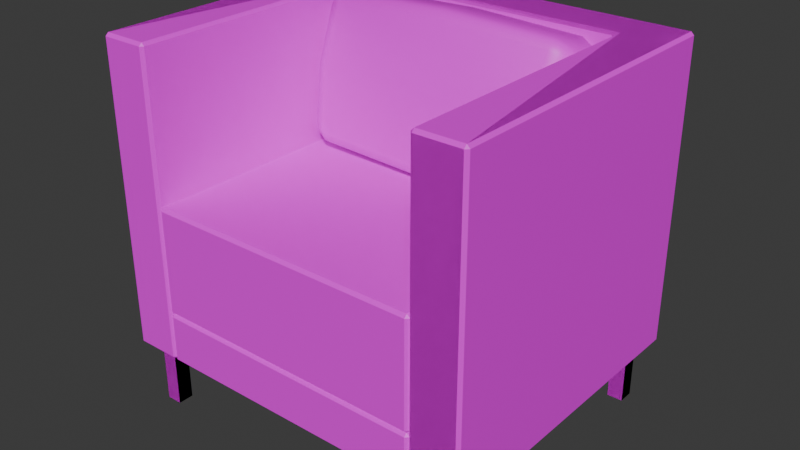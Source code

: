 # Source: Sofa.blend  (saved by Blender 4.4.32; exported with 4.5.12 LTS)
import bpy
from mathutils import Matrix  # noqa: F401  (used for matrix-valued properties, if any)

bpy.ops.wm.read_factory_settings(use_empty=True)
scene = bpy.context.scene
scene.name = 'Scene'

# ---- collections
col_collection = bpy.data.collections.new('Collection'); scene.collection.children.link(col_collection)

# ---- images (referenced by path relative to the original .blend; pixels are not part of the script)
import os
ASSET_DIR = os.environ.get("B2B_ASSET_DIR", "")  # directory of the original .blend (textures are referenced by path, not embedded)
HERE = os.path.dirname(os.path.abspath(__file__))  # packed textures are extracted next to this script under _unpacked/

def load_image(name, relpath, width, height, colorspace="sRGB"):
    """Load a texture the original file referenced (path relative to the .blend, or extracted next to this script)."""
    p = next((c for c in (os.path.join(HERE, relpath), os.path.join(ASSET_DIR, relpath)) if relpath and os.path.exists(c)), "")
    if p:
        img = bpy.data.images.load(p, check_existing=True)
        img.name = name
    else:  # same state as the original file: an image datablock whose file is absent (Cycles renders it pink)
        img = bpy.data.images.new(name, width, height)
        img.source = "FILE"
        img.filepath = "//" + (relpath or name)
    img.colorspace_settings.name = colorspace
    return img
img_pandamat_png_003 = load_image('PandaMat.png.003', 'PandaMat.png', 1024, 1024, 'sRGB')
img_pandamat_png_004 = load_image('PandaMat.png.004', 'PandaMat.png', 1024, 1024, 'sRGB')

# ---- materials (node trees are filled in below, after node groups)
mat_pandamat_003 = bpy.data.materials.new('PandaMat.003')
mat_pandamat_003.roughness = 0.5
mat_pandamat_004 = bpy.data.materials.new('PandaMat.004')
mat_pandamat_004.roughness = 0.5

# ---- material node trees
mat_pandamat_003.use_nodes = True; mat_pandamat_003.node_tree.nodes.clear()
_N = mat_pandamat_003.node_tree.nodes; _L = mat_pandamat_003.node_tree.links
n0 = _N.new('ShaderNodeBsdfPrincipled'); n0.name = 'Principled BSDF'; n0.location = (10, 300)
n0.inputs[27].default_value = (0.0, 0.0, 0.0, 1.0)
n0.inputs[28].default_value = 1.0
n1 = _N.new('ShaderNodeOutputMaterial'); n1.name = 'Material Output'; n1.location = (300, 300)
n2 = _N.new('ShaderNodeNormalMap'); n2.name = 'Normal Map'; n2.location = (-300, -300)
n2.label = 'Normal/Map'
n2.inputs[0].default_value = 0.0
n3 = _N.new('ShaderNodeTexImage'); n3.name = 'Image Texture'; n3.location = (-300, 600)
n3.image = img_pandamat_png_003
_L.new(n0.outputs[0], n1.inputs[0])
_L.new(n2.outputs[0], n0.inputs[5])
_L.new(n3.outputs[0], n0.inputs[0])
n1.is_active_output = True
mat_pandamat_004.use_nodes = True; mat_pandamat_004.node_tree.nodes.clear()
_N = mat_pandamat_004.node_tree.nodes; _L = mat_pandamat_004.node_tree.links
n0 = _N.new('ShaderNodeBsdfPrincipled'); n0.name = 'Principled BSDF'; n0.location = (10, 300)
n0.inputs[27].default_value = (0.0, 0.0, 0.0, 1.0)
n0.inputs[28].default_value = 1.0
n1 = _N.new('ShaderNodeOutputMaterial'); n1.name = 'Material Output'; n1.location = (300, 300)
n2 = _N.new('ShaderNodeNormalMap'); n2.name = 'Normal Map'; n2.location = (-300, -300)
n2.label = 'Normal/Map'
n2.inputs[0].default_value = 0.0
n3 = _N.new('ShaderNodeTexImage'); n3.name = 'Image Texture'; n3.location = (-300, 600)
n3.image = img_pandamat_png_004
_L.new(n0.outputs[0], n1.inputs[0])
_L.new(n2.outputs[0], n0.inputs[5])
_L.new(n3.outputs[0], n0.inputs[0])
n1.is_active_output = True

# ---- world
world_world = bpy.data.worlds.new('World'); scene.world = world_world
world_world.use_nodes = True; world_world.node_tree.nodes.clear()
_N = world_world.node_tree.nodes; _L = world_world.node_tree.links
n0 = _N.new('ShaderNodeOutputWorld'); n0.name = 'World Output'; n0.location = (300, 300)
n1 = _N.new('ShaderNodeBackground'); n1.name = 'Background'; n1.location = (10, 300)
n1.inputs[0].default_value = (0.05088, 0.05088, 0.05088, 1.0)
_L.new(n1.outputs[0], n0.inputs[0])
n0.is_active_output = True
world_world.color = (0.05088, 0.05088, 0.05088)
world_world.sun_shadow_jitter_overblur = 0.0

# ---- meshes
me_cube_165 = bpy.data.meshes.new('Cube.165')
me_cube_165.from_pydata([(31.78, 61.44, -16.45), (31.78, 58.22, -18.46), (31.78, 59.42, -16.79), (26.91, 57.76, -10.61), (26.91, 54.59, -12.58), (26.91, 55.76, -10.94), (30.35, 55.65, -14.31), (30.35, 58.84, -12.32), (30.35, 56.84, -12.66), (26.91, 88.52, -20.43), (26.91, 86.54, -17.27), (26.91, 88.19, -18.44), (31.78, 82.68, -24.11), (31.78, 80.67, -20.9), (31.78, 82.34, -22.09), (30.35, 84.82, -18.33), (30.35, 86.81, -21.52), (30.35, 86.47, -19.51), (31.78, 58.18, -18.64), (31.78, 60.19, -21.85), (31.78, 58.52, -20.66), (26.91, 52.34, -22.32), (26.91, 54.32, -25.48), (26.91, 52.67, -24.31), (30.35, 54.05, -21.23), (30.35, 56.04, -24.42), (30.35, 54.39, -23.24), (31.78, 79.42, -26.3), (31.78, 82.63, -24.29), (31.78, 81.44, -25.96), (26.91, 83.1, -32.14), (26.91, 86.27, -30.17), (26.91, 85.09, -31.81), (30.35, 82.02, -30.43), (30.35, 85.21, -28.44), (30.35, 84.02, -30.09), (26.91, 72.57, -12.13), (30.35, 72.17, -13.85), (31.78, 71.21, -18.02), (26.91, 68.29, -30.62), (31.78, 69.65, -24.73), (30.35, 68.69, -28.9), (-31.78, 61.44, -16.45), (-31.78, 58.22, -18.46), (-31.78, 59.42, -16.79), (-26.91, 57.76, -10.61), (-26.91, 54.59, -12.58), (-26.91, 55.76, -10.94), (-30.35, 55.65, -14.31), (-30.35, 58.84, -12.32), (-30.35, 56.84, -12.66), (-26.91, 88.52, -20.43), (-26.91, 86.54, -17.27), (-26.91, 88.19, -18.44), (-31.78, 82.68, -24.11), (-31.78, 80.67, -20.9), (-31.78, 82.34, -22.09), (-30.35, 84.82, -18.33), (-30.35, 86.81, -21.52), (-30.35, 86.47, -19.51), (-31.78, 58.18, -18.64), (-31.78, 60.19, -21.85), (-31.78, 58.52, -20.66), (-26.91, 52.34, -22.32), (-26.91, 54.32, -25.48), (-26.91, 52.67, -24.31), (-30.35, 54.05, -21.23), (-30.35, 56.04, -24.42), (-30.35, 54.39, -23.24), (-31.78, 79.42, -26.3), (-31.78, 82.63, -24.29), (-31.78, 81.44, -25.96), (-26.91, 83.1, -32.14), (-26.91, 86.27, -30.17), (-26.91, 85.09, -31.81), (-30.35, 82.02, -30.43), (-30.35, 85.21, -28.44), (-30.35, 84.02, -30.09), (0.0, 53.57, -25.31), (0.0, 51.83, -24.12), (0.0, 51.46, -22.11), (0.0, 57.01, -10.44), (0.0, 54.92, -10.75), (0.0, 53.71, -12.38), (0.0, 89.4, -20.64), (0.0, 89.03, -18.64), (0.0, 87.29, -17.44), (0.0, 83.85, -32.32), (0.0, 85.94, -32.01), (0.0, 87.15, -30.37), (-26.91, 72.57, -12.13), (-30.35, 72.17, -13.85), (-31.78, 71.21, -18.02), (0.0, 72.57, -12.13), (-26.91, 68.29, -30.62), (-31.78, 69.65, -24.73), (-30.35, 68.69, -28.9), (0.0, 68.29, -30.62)], [], [(36, 3, 7, 37), (37, 7, 0, 38), (97, 87, 30, 39), (41, 25, 22, 39), (31, 9, 16, 34), (18, 20, 19, 40, 27, 29, 28, 12, 14, 13, 38, 0, 2, 1), (34, 16, 12, 28), (40, 19, 25, 41), (4, 21, 24, 6), (6, 24, 18, 1), (34, 28, 29, 35), (35, 29, 27, 33), (18, 24, 26, 20), (20, 26, 25, 19), (31, 34, 35, 32), (32, 35, 33, 30), (24, 21, 23, 26), (26, 23, 22, 25), (7, 3, 5, 8), (8, 5, 4, 6), (0, 7, 8, 2), (2, 8, 6, 1), (10, 15, 17, 11), (11, 17, 16, 9), (15, 13, 14, 17), (17, 14, 12, 16), (78, 22, 23, 79), (79, 23, 21, 80), (80, 21, 4, 83), (32, 88, 89, 31), (30, 87, 88, 32), (11, 85, 86, 10), (9, 84, 85, 11), (5, 82, 83, 4), (3, 81, 82, 5), (31, 89, 84, 9), (36, 10, 86, 93), (3, 36, 93, 81), (15, 37, 38, 13), (10, 36, 37, 15), (27, 40, 41, 33), (33, 41, 39, 30), (78, 97, 39, 22), (90, 91, 49, 45), (91, 92, 42, 49), (97, 94, 72, 87), (96, 94, 64, 67), (73, 76, 58, 51), (60, 43, 44, 42, 92, 55, 56, 54, 70, 71, 69, 95, 61, 62), (76, 70, 54, 58), (95, 96, 67, 61), (46, 48, 66, 63), (48, 43, 60, 66), (76, 77, 71, 70), (77, 75, 69, 71), (60, 62, 68, 66), (62, 61, 67, 68), (73, 74, 77, 76), (74, 72, 75, 77), (66, 68, 65, 63), (68, 67, 64, 65), (49, 50, 47, 45), (50, 48, 46, 47), (42, 44, 50, 49), (44, 43, 48, 50), (52, 53, 59, 57), (53, 51, 58, 59), (57, 59, 56, 55), (59, 58, 54, 56), (78, 79, 65, 64), (79, 80, 63, 65), (80, 83, 46, 63), (74, 73, 89, 88), (72, 74, 88, 87), (53, 52, 86, 85), (51, 53, 85, 84), (47, 46, 83, 82), (45, 47, 82, 81), (73, 51, 84, 89), (90, 93, 86, 52), (45, 81, 93, 90), (57, 55, 92, 91), (52, 57, 91, 90), (69, 75, 96, 95), (75, 72, 94, 96), (78, 64, 94, 97)])
me_cube_165.polygons.foreach_set('use_smooth', [True] * 86)
_uv = me_cube_165.uv_layers.new(name='UVMap')
_uv.uv.foreach_set('vector', [0.2735, 0.8639, 0.2734, 0.8639, 0.2734, 0.8638, 0.2735, 0.8638, 0.2718, 0.8535, 0.2718, 0.8535, 0.2718, 0.8535, 0.2718, 0.8535, 0.2736, 0.8639, 0.2736, 0.8639, 0.2736, 0.864, 0.2736, 0.864, 0.2736, 0.864, 0.2735, 0.864, 0.2735, 0.864, 0.2736, 0.864, 0.2735, 0.8639, 0.2735, 0.8639, 0.2735, 0.8638, 0.2735, 0.8638, 0.2718, 0.8535, 0.2718, 0.8535, 0.2718, 0.8535, 0.2718, 0.8535, 0.2718, 0.8535, 0.2718, 0.8536, 0.2718, 0.8536, 0.2718, 0.8536, 0.2718, 0.8536, 0.2718, 0.8536, 0.2718, 0.8535, 0.2718, 0.8535, 0.2718, 0.8535, 0.2718, 0.8535, 0.2718, 0.8536, 0.2718, 0.8536, 0.2718, 0.8536, 0.2718, 0.8536, 0.2718, 0.8535, 0.2718, 0.8535, 0.2718, 0.8535, 0.2718, 0.8535, 0.2616, 0.864, 0.2616, 0.864, 0.2616, 0.8641, 0.2616, 0.8641, 0.2718, 0.8535, 0.2718, 0.8535, 0.2718, 0.8535, 0.2718, 0.8535, 0.2718, 0.8536, 0.2718, 0.8536, 0.2718, 0.8536, 0.2718, 0.8536, 0.2718, 0.8536, 0.2718, 0.8536, 0.2718, 0.8535, 0.2718, 0.8536, 0.2718, 0.8535, 0.2718, 0.8535, 0.2718, 0.8535, 0.2718, 0.8535, 0.2718, 0.8535, 0.2718, 0.8535, 0.2718, 0.8535, 0.2718, 0.8535, 0.2718, 0.8536, 0.2718, 0.8536, 0.2718, 0.8536, 0.2718, 0.8536, 0.2736, 0.864, 0.2736, 0.864, 0.2736, 0.864, 0.2736, 0.864, 0.2616, 0.8641, 0.2616, 0.864, 0.2616, 0.864, 0.2616, 0.8641, 0.2735, 0.864, 0.2735, 0.864, 0.2735, 0.864, 0.2735, 0.864, 0.2734, 0.8638, 0.2734, 0.8639, 0.2734, 0.8639, 0.2734, 0.8638, 0.2616, 0.8641, 0.2616, 0.864, 0.2616, 0.864, 0.2616, 0.8641, 0.2718, 0.8535, 0.2718, 0.8535, 0.2718, 0.8535, 0.2718, 0.8535, 0.2718, 0.8535, 0.2718, 0.8535, 0.2718, 0.8535, 0.2718, 0.8535, 0.2735, 0.8639, 0.2735, 0.8638, 0.2735, 0.8638, 0.2735, 0.8639, 0.2735, 0.8639, 0.2735, 0.8638, 0.2735, 0.8638, 0.2735, 0.8639, 0.2718, 0.8536, 0.2718, 0.8536, 0.2718, 0.8536, 0.2718, 0.8536, 0.2718, 0.8536, 0.2718, 0.8536, 0.2718, 0.8536, 0.2718, 0.8536, 0.2735, 0.8639, 0.2735, 0.864, 0.2735, 0.864, 0.2735, 0.8639, 0.2616, 0.864, 0.2616, 0.864, 0.2616, 0.864, 0.2616, 0.864, 0.2616, 0.864, 0.2616, 0.864, 0.2616, 0.864, 0.2616, 0.864, 0.2736, 0.864, 0.2736, 0.8639, 0.2736, 0.8639, 0.2736, 0.864, 0.2736, 0.864, 0.2736, 0.8639, 0.2736, 0.8639, 0.2736, 0.864, 0.2735, 0.8639, 0.2735, 0.8639, 0.2735, 0.8639, 0.2735, 0.8639, 0.2735, 0.8639, 0.2735, 0.8639, 0.2735, 0.8639, 0.2735, 0.8639, 0.2616, 0.864, 0.2616, 0.864, 0.2616, 0.864, 0.2616, 0.864, 0.2734, 0.8639, 0.2734, 0.8639, 0.2734, 0.8639, 0.2734, 0.8639, 0.2735, 0.8639, 0.2735, 0.8639, 0.2735, 0.8639, 0.2735, 0.8639, 0.2735, 0.8639, 0.2735, 0.8639, 0.2735, 0.8639, 0.2735, 0.8639, 0.2734, 0.8639, 0.2735, 0.8639, 0.2735, 0.8639, 0.2734, 0.8639, 0.2718, 0.8536, 0.2718, 0.8535, 0.2718, 0.8535, 0.2718, 0.8536, 0.2735, 0.8639, 0.2735, 0.8639, 0.2735, 0.8638, 0.2735, 0.8638, 0.2718, 0.8535, 0.2718, 0.8535, 0.2718, 0.8535, 0.2718, 0.8536, 0.2736, 0.864, 0.2736, 0.864, 0.2736, 0.864, 0.2736, 0.864, 0.2735, 0.8639, 0.2736, 0.8639, 0.2736, 0.864, 0.2735, 0.864, 0.2735, 0.864, 0.2735, 0.864, 0.2734, 0.864, 0.2734, 0.864, 0.2718, 0.8535, 0.2719, 0.8535, 0.2719, 0.8536, 0.2718, 0.8536, 0.2736, 0.8639, 0.2736, 0.8639, 0.2736, 0.8639, 0.2736, 0.8639, 0.2736, 0.8638, 0.2736, 0.8639, 0.2735, 0.8639, 0.2735, 0.8638, 0.2735, 0.864, 0.2735, 0.864, 0.2735, 0.864, 0.2735, 0.864, 0.2719, 0.8536, 0.2719, 0.8536, 0.2719, 0.8536, 0.2719, 0.8536, 0.2719, 0.8535, 0.2719, 0.8535, 0.2719, 0.8535, 0.2719, 0.8535, 0.2719, 0.8535, 0.2719, 0.8535, 0.2719, 0.8535, 0.2719, 0.8535, 0.2719, 0.8536, 0.2719, 0.8536, 0.2719, 0.8535, 0.2719, 0.8535, 0.2719, 0.8535, 0.2719, 0.8535, 0.2719, 0.8535, 0.2719, 0.8535, 0.2719, 0.8536, 0.2719, 0.8536, 0.2616, 0.8639, 0.2616, 0.8639, 0.2616, 0.8639, 0.2616, 0.8639, 0.2719, 0.8536, 0.2719, 0.8536, 0.2719, 0.8536, 0.2719, 0.8536, 0.2719, 0.8535, 0.2719, 0.8535, 0.2719, 0.8535, 0.2719, 0.8535, 0.2719, 0.8535, 0.2719, 0.8535, 0.2719, 0.8535, 0.2719, 0.8535, 0.2719, 0.8536, 0.2719, 0.8536, 0.2719, 0.8536, 0.2719, 0.8536, 0.2719, 0.8536, 0.2719, 0.8536, 0.2719, 0.8536, 0.2719, 0.8536, 0.2719, 0.8535, 0.2719, 0.8535, 0.2719, 0.8535, 0.2719, 0.8535, 0.2736, 0.8639, 0.2736, 0.8639, 0.2736, 0.8638, 0.2736, 0.8638, 0.2616, 0.8639, 0.2616, 0.8639, 0.2616, 0.8639, 0.2616, 0.8639, 0.2735, 0.8638, 0.2735, 0.8638, 0.2735, 0.8639, 0.2735, 0.8639, 0.2734, 0.864, 0.2734, 0.864, 0.2734, 0.864, 0.2734, 0.864, 0.2616, 0.8639, 0.2616, 0.8639, 0.2616, 0.8639, 0.2616, 0.8639, 0.2719, 0.8536, 0.2719, 0.8536, 0.2718, 0.8536, 0.2718, 0.8536, 0.2719, 0.8536, 0.2719, 0.8536, 0.2719, 0.8536, 0.2718, 0.8536, 0.2735, 0.864, 0.2735, 0.864, 0.2735, 0.864, 0.2735, 0.864, 0.2735, 0.864, 0.2735, 0.864, 0.2735, 0.864, 0.2735, 0.864, 0.2718, 0.8535, 0.2718, 0.8535, 0.2719, 0.8535, 0.2719, 0.8535, 0.2718, 0.8535, 0.2719, 0.8535, 0.2719, 0.8535, 0.2719, 0.8535, 0.2735, 0.8639, 0.2735, 0.8639, 0.2735, 0.8639, 0.2735, 0.8639, 0.2616, 0.864, 0.2616, 0.864, 0.2616, 0.8639, 0.2616, 0.8639, 0.2616, 0.864, 0.2616, 0.864, 0.2616, 0.8639, 0.2616, 0.8639, 0.2736, 0.8639, 0.2736, 0.8639, 0.2736, 0.8639, 0.2736, 0.8639, 0.2736, 0.8639, 0.2736, 0.8639, 0.2736, 0.8639, 0.2736, 0.8639, 0.2735, 0.864, 0.2735, 0.864, 0.2735, 0.8639, 0.2735, 0.8639, 0.2735, 0.864, 0.2735, 0.864, 0.2735, 0.8639, 0.2735, 0.8639, 0.2616, 0.8639, 0.2616, 0.8639, 0.2616, 0.864, 0.2616, 0.864, 0.2734, 0.864, 0.2734, 0.864, 0.2734, 0.8639, 0.2734, 0.8639, 0.2735, 0.864, 0.2735, 0.864, 0.2735, 0.8639, 0.2735, 0.8639, 0.2735, 0.864, 0.2735, 0.8639, 0.2735, 0.8639, 0.2735, 0.864, 0.2734, 0.864, 0.2734, 0.8639, 0.2735, 0.8639, 0.2735, 0.864, 0.2718, 0.8535, 0.2719, 0.8535, 0.2719, 0.8535, 0.2718, 0.8535, 0.2735, 0.864, 0.2735, 0.864, 0.2735, 0.864, 0.2735, 0.864, 0.2719, 0.8535, 0.2719, 0.8535, 0.2719, 0.8535, 0.2719, 0.8535, 0.2736, 0.8638, 0.2736, 0.8639, 0.2736, 0.8639, 0.2736, 0.8638, 0.2735, 0.8639, 0.2735, 0.8639, 0.2736, 0.8639, 0.2736, 0.8639])
me_cube_165.materials.append(mat_pandamat_003)
me_cube_165.update()
me_cube_165.normals_split_custom_set([tuple(v) for v in zip(*[iter([0.2226, 0.2197, 0.9498, 0.2377, -0.0348, 0.9707, 0.7452, -0.01236, 0.6667, 0.7331, 0.1533, 0.6626, 0.7331, 0.1533, 0.6626, 0.7452, -0.01236, 0.6667, 0.9839, 0.006717, 0.1788, 0.9843, 0.0398, 0.172, -6.16e-09, -0.2254, -0.9743, -2.304e-08, 0.02775, -0.9996, 0.2377, 0.0348, -0.9707, 0.2226, -0.2197, -0.9498, 0.7331, -0.1533, -0.6626, 0.7452, -0.3039, -0.5936, 0.2377, -0.4575, -0.8568, 0.2226, -0.2197, -0.9498, 0.2392, 0.8777, -0.4152, 0.2392, 0.9709, -0.01243, 0.7239, 0.6891, -0.03239, 0.7239, 0.6333, -0.2735, 0.9799, -0.1982, 0.02289, 0.9844, -0.1494, -0.09324, 0.9839, -0.07247, -0.1636, 0.9843, -0.0398, -0.172, 0.9839, -0.006717, -0.1788, 0.9844, 0.09324, -0.1494, 0.9799, 0.1881, -0.06648, 0.9799, 0.1982, -0.02289, 0.9844, 0.1494, 0.09324, 0.9839, 0.07247, 0.1636, 0.9843, 0.0398, 0.172, 0.9839, 0.006717, 0.1788, 0.9844, -0.09324, 0.1494, 0.9799, -0.1882, 0.06648, 0.7239, 0.6333, -0.2735, 0.7239, 0.6891, -0.03239, 0.9799, 0.1982, -0.02289, 0.9799, 0.1881, -0.06648, 0.9843, -0.0398, -0.172, 0.9839, -0.07247, -0.1636, 0.7452, -0.3039, -0.5936, 0.7331, -0.1533, -0.6626, 0.2392, -0.8777, 0.4152, 0.2392, -0.9709, 0.01243, 0.7239, -0.6891, 0.03239, 0.7239, -0.6333, 0.2735, 0.7239, -0.6333, 0.2735, 0.7239, -0.6891, 0.03239, 0.9799, -0.1982, 0.02289, 0.9799, -0.1882, 0.06648, 0.7239, 0.6333, -0.2735, 0.9799, 0.1881, -0.06648, 0.9844, 0.09324, -0.1494, 0.7465, 0.3524, -0.5644, 0.7465, 0.3524, -0.5644, 0.9844, 0.09324, -0.1494, 0.9839, -0.006717, -0.1788, 0.7452, 0.01236, -0.6667, 0.9799, -0.1982, 0.02289, 0.7239, -0.6891, 0.03239, 0.7465, -0.5644, -0.3524, 0.9844, -0.1494, -0.09324, 0.9844, -0.1494, -0.09324, 0.7465, -0.5644, -0.3524, 0.7452, -0.3039, -0.5936, 0.9839, -0.07247, -0.1636, 0.2392, 0.8777, -0.4152, 0.7239, 0.6333, -0.2735, 0.7465, 0.3524, -0.5644, 0.2585, 0.5047, -0.8236, 0.2585, 0.5047, -0.8236, 0.7465, 0.3524, -0.5644, 0.7452, 0.01236, -0.6667, 0.2377, 0.0348, -0.9707, 0.7239, -0.6891, 0.03239, 0.2392, -0.9709, 0.01243, 0.2585, -0.8152, -0.5183, 0.7465, -0.5644, -0.3524, 0.7465, -0.5644, -0.3524, 0.2585, -0.8152, -0.5183, 0.2377, -0.4575, -0.8568, 0.7452, -0.3039, -0.5936, 0.7452, -0.01236, 0.6667, 0.2377, -0.0348, 0.9707, 0.2585, -0.5047, 0.8236, 0.7465, -0.3524, 0.5644, 0.7465, -0.3524, 0.5644, 0.2585, -0.5047, 0.8236, 0.2392, -0.8777, 0.4152, 0.7239, -0.6333, 0.2735, 0.9839, 0.006717, 0.1788, 0.7452, -0.01236, 0.6667, 0.7465, -0.3524, 0.5644, 0.9844, -0.09324, 0.1494, 0.9844, -0.09324, 0.1494, 0.7465, -0.3524, 0.5644, 0.7239, -0.6333, 0.2735, 0.9799, -0.1882, 0.06648, 0.2377, 0.4575, 0.8568, 0.7452, 0.3039, 0.5936, 0.7465, 0.5644, 0.3524, 0.2585, 0.8152, 0.5183, 0.2585, 0.8152, 0.5183, 0.7465, 0.5644, 0.3524, 0.7239, 0.6891, -0.03239, 0.2392, 0.9709, -0.01243, 0.7452, 0.3039, 0.5936, 0.9839, 0.07247, 0.1636, 0.9844, 0.1494, 0.09324, 0.7465, 0.5644, 0.3524, 0.7465, 0.5644, 0.3524, 0.9844, 0.1494, 0.09324, 0.9799, 0.1982, -0.02289, 0.7239, 0.6891, -0.03239, -2.842e-09, -0.4639, -0.8859, 0.2377, -0.4575, -0.8568, 0.2585, -0.8152, -0.5183, -2.194e-08, -0.8464, -0.5325, -2.194e-08, -0.8464, -0.5325, 0.2585, -0.8152, -0.5183, 0.2392, -0.9709, 0.01243, -3.344e-08, -0.9996, 0.02726, -3.344e-08, -0.9996, 0.02726, 0.2392, -0.9709, 0.01243, 0.2392, -0.8777, 0.4152, -3.344e-08, -0.9101, 0.4145, 0.2585, 0.5047, -0.8236, -5.034e-08, 0.5266, -0.8501, -4.256e-08, 0.9101, -0.4145, 0.2392, 0.8777, -0.4152, 0.2377, 0.0348, -0.9707, -2.304e-08, 0.02775, -0.9996, -5.034e-08, 0.5266, -0.8501, 0.2585, 0.5047, -0.8236, 0.2585, 0.8152, 0.5183, -1.452e-08, 0.8464, 0.5325, -7.48e-11, 0.4639, 0.8859, 0.2377, 0.4575, 0.8568, 0.2392, 0.9709, -0.01243, -2.979e-08, 0.9996, -0.02726, -1.452e-08, 0.8464, 0.5325, 0.2585, 0.8152, 0.5183, 0.2585, -0.5047, 0.8236, -3.098e-08, -0.5266, 0.8501, -3.344e-08, -0.9101, 0.4145, 0.2392, -0.8777, 0.4152, 0.2377, -0.0348, 0.9707, -1.167e-08, -0.02775, 0.9996, -3.098e-08, -0.5266, 0.8501, 0.2585, -0.5047, 0.8236, 0.2392, 0.8777, -0.4152, -4.256e-08, 0.9101, -0.4145, -2.979e-08, 0.9996, -0.02726, 0.2392, 0.9709, -0.01243, 0.2226, 0.2197, 0.9498, 0.2377, 0.4575, 0.8568, -7.48e-11, 0.4639, 0.8859, -3.211e-09, 0.2254, 0.9743, 0.2377, -0.0348, 0.9707, 0.2226, 0.2197, 0.9498, -3.211e-09, 0.2254, 0.9743, -1.167e-08, -0.02775, 0.9996, 0.7452, 0.3039, 0.5936, 0.7331, 0.1533, 0.6626, 0.9843, 0.0398, 0.172, 0.9839, 0.07247, 0.1636, 0.2377, 0.4575, 0.8568, 0.2226, 0.2197, 0.9498, 0.7331, 0.1533, 0.6626, 0.7452, 0.3039, 0.5936, 0.9839, -0.006717, -0.1788, 0.9843, -0.0398, -0.172, 0.7331, -0.1533, -0.6626, 0.7452, 0.01236, -0.6667, 0.7452, 0.01236, -0.6667, 0.7331, -0.1533, -0.6626, 0.2226, -0.2197, -0.9498, 0.2377, 0.0348, -0.9707, -2.842e-09, -0.4639, -0.8859, -6.16e-09, -0.2254, -0.9743, 0.2226, -0.2197, -0.9498, 0.2377, -0.4575, -0.8568, -0.2226, 0.2197, 0.9498, -0.7331, 0.1533, 0.6626, -0.7452, -0.01236, 0.6667, -0.2377, -0.0348, 0.9707, -0.7331, 0.1533, 0.6626, -0.9843, 0.0398, 0.172, -0.9839, 0.006717, 0.1788, -0.7452, -0.01236, 0.6667, -6.16e-09, -0.2254, -0.9743, -0.2226, -0.2197, -0.9498, -0.2377, 0.0348, -0.9707, -2.304e-08, 0.02775, -0.9996, -0.7331, -0.1533, -0.6626, -0.2226, -0.2197, -0.9498, -0.2377, -0.4575, -0.8568, -0.7452, -0.3039, -0.5936, -0.2392, 0.8777, -0.4152, -0.7239, 0.6333, -0.2735, -0.7239, 0.6891, -0.03239, -0.2392, 0.9709, -0.01243, -0.9799, -0.1982, 0.02289, -0.9799, -0.1882, 0.06648, -0.9844, -0.09324, 0.1494, -0.9839, 0.006717, 0.1788, -0.9843, 0.0398, 0.172, -0.9839, 0.07247, 0.1636, -0.9844, 0.1494, 0.09324, -0.9799, 0.1982, -0.02289, -0.9799, 0.1882, -0.06648, -0.9844, 0.09324, -0.1494, -0.9839, -0.006717, -0.1788, -0.9843, -0.0398, -0.172, -0.9839, -0.07247, -0.1636, -0.9844, -0.1494, -0.09324, -0.7239, 0.6333, -0.2735, -0.9799, 0.1882, -0.06648, -0.9799, 0.1982, -0.02289, -0.7239, 0.6891, -0.03239, -0.9843, -0.0398, -0.172, -0.7331, -0.1533, -0.6626, -0.7452, -0.3039, -0.5936, -0.9839, -0.07247, -0.1636, -0.2392, -0.8777, 0.4152, -0.7239, -0.6333, 0.2735, -0.7239, -0.6891, 0.03239, -0.2392, -0.9709, 0.01243, -0.7239, -0.6333, 0.2735, -0.9799, -0.1882, 0.06648, -0.9799, -0.1982, 0.02289, -0.7239, -0.6891, 0.03239, -0.7239, 0.6333, -0.2735, -0.7465, 0.3524, -0.5644, -0.9844, 0.09324, -0.1494, -0.9799, 0.1882, -0.06648, -0.7465, 0.3524, -0.5644, -0.7452, 0.01236, -0.6667, -0.9839, -0.006717, -0.1788, -0.9844, 0.09324, -0.1494, -0.9799, -0.1982, 0.02289, -0.9844, -0.1494, -0.09324, -0.7465, -0.5644, -0.3524, -0.7239, -0.6891, 0.03239, -0.9844, -0.1494, -0.09324, -0.9839, -0.07247, -0.1636, -0.7452, -0.3039, -0.5936, -0.7465, -0.5644, -0.3524, -0.2392, 0.8777, -0.4152, -0.2585, 0.5047, -0.8236, -0.7465, 0.3524, -0.5644, -0.7239, 0.6333, -0.2735, -0.2585, 0.5047, -0.8236, -0.2377, 0.0348, -0.9707, -0.7452, 0.01236, -0.6667, -0.7465, 0.3524, -0.5644, -0.7239, -0.6891, 0.03239, -0.7465, -0.5644, -0.3524, -0.2585, -0.8152, -0.5183, -0.2392, -0.9709, 0.01243, -0.7465, -0.5644, -0.3524, -0.7452, -0.3039, -0.5936, -0.2377, -0.4575, -0.8568, -0.2585, -0.8152, -0.5183, -0.7452, -0.01236, 0.6667, -0.7465, -0.3524, 0.5644, -0.2585, -0.5047, 0.8236, -0.2377, -0.0348, 0.9707, -0.7465, -0.3524, 0.5644, -0.7239, -0.6333, 0.2735, -0.2392, -0.8777, 0.4152, -0.2585, -0.5047, 0.8236, -0.9839, 0.006717, 0.1788, -0.9844, -0.09324, 0.1494, -0.7465, -0.3524, 0.5644, -0.7452, -0.01236, 0.6667, -0.9844, -0.09324, 0.1494, -0.9799, -0.1882, 0.06648, -0.7239, -0.6333, 0.2735, -0.7465, -0.3524, 0.5644, -0.2377, 0.4575, 0.8568, -0.2585, 0.8152, 0.5183, -0.7465, 0.5644, 0.3524, -0.7452, 0.3039, 0.5936, -0.2585, 0.8152, 0.5183, -0.2392, 0.9709, -0.01243, -0.7239, 0.6891, -0.03239, -0.7465, 0.5644, 0.3524, -0.7452, 0.3039, 0.5936, -0.7465, 0.5644, 0.3524, -0.9844, 0.1494, 0.09324, -0.9839, 0.07247, 0.1636, -0.7465, 0.5644, 0.3524, -0.7239, 0.6891, -0.03239, -0.9799, 0.1982, -0.02289, -0.9844, 0.1494, 0.09324, -2.842e-09, -0.4639, -0.8859, -2.194e-08, -0.8464, -0.5325, -0.2585, -0.8152, -0.5183, -0.2377, -0.4575, -0.8568, -2.194e-08, -0.8464, -0.5325, -3.344e-08, -0.9996, 0.02726, -0.2392, -0.9709, 0.01243, -0.2585, -0.8152, -0.5183, -3.344e-08, -0.9996, 0.02726, -3.344e-08, -0.9101, 0.4145, -0.2392, -0.8777, 0.4152, -0.2392, -0.9709, 0.01243, -0.2585, 0.5047, -0.8236, -0.2392, 0.8777, -0.4152, -4.256e-08, 0.9101, -0.4145, -5.034e-08, 0.5266, -0.8501, -0.2377, 0.0348, -0.9707, -0.2585, 0.5047, -0.8236, -5.034e-08, 0.5266, -0.8501, -2.304e-08, 0.02775, -0.9996, -0.2585, 0.8152, 0.5183, -0.2377, 0.4575, 0.8568, -7.48e-11, 0.4639, 0.8859, -1.452e-08, 0.8464, 0.5325, -0.2392, 0.9709, -0.01243, -0.2585, 0.8152, 0.5183, -1.452e-08, 0.8464, 0.5325, -2.979e-08, 0.9996, -0.02726, -0.2585, -0.5047, 0.8236, -0.2392, -0.8777, 0.4152, -3.344e-08, -0.9101, 0.4145, -3.098e-08, -0.5266, 0.8501, -0.2377, -0.0348, 0.9707, -0.2585, -0.5047, 0.8236, -3.098e-08, -0.5266, 0.8501, -1.167e-08, -0.02775, 0.9996, -0.2392, 0.8777, -0.4152, -0.2392, 0.9709, -0.01243, -2.979e-08, 0.9996, -0.02726, -4.256e-08, 0.9101, -0.4145, -0.2226, 0.2197, 0.9498, -3.211e-09, 0.2254, 0.9743, -7.48e-11, 0.4639, 0.8859, -0.2377, 0.4575, 0.8568, -0.2377, -0.0348, 0.9707, -1.167e-08, -0.02775, 0.9996, -3.211e-09, 0.2254, 0.9743, -0.2226, 0.2197, 0.9498, -0.7452, 0.3039, 0.5936, -0.9839, 0.07247, 0.1636, -0.9843, 0.0398, 0.172, -0.7331, 0.1533, 0.6626, -0.2377, 0.4575, 0.8568, -0.7452, 0.3039, 0.5936, -0.7331, 0.1533, 0.6626, -0.2226, 0.2197, 0.9498, -0.9839, -0.006717, -0.1788, -0.7452, 0.01236, -0.6667, -0.7331, -0.1533, -0.6626, -0.9843, -0.0398, -0.172, -0.7452, 0.01236, -0.6667, -0.2377, 0.0348, -0.9707, -0.2226, -0.2197, -0.9498, -0.7331, -0.1533, -0.6626, -2.842e-09, -0.4639, -0.8859, -0.2377, -0.4575, -0.8568, -0.2226, -0.2197, -0.9498, -6.16e-09, -0.2254, -0.9743])] * 3)])
me_cube_001 = bpy.data.meshes.new('Cube.001')
me_cube_001.from_pydata([(37.16, 0.07745, 29.37), (37.16, 15.08, 29.37), (37.16, 0.07745, 25.62), (37.16, 15.08, 25.62), (40.91, 0.07745, 29.37), (40.91, 15.08, 29.37), (40.91, 0.07745, 25.62), (40.91, 15.08, 25.62), (-37.16, 0.07745, 29.37), (-37.16, 15.08, 29.37), (-37.16, 0.07745, 25.62), (-37.16, 15.08, 25.62), (-40.91, 0.07745, 29.37), (-40.91, 15.08, 29.37), (-40.91, 0.07745, 25.62), (-40.91, 15.08, 25.62), (37.16, 0.07745, -40.52), (37.16, 15.08, -40.52), (37.16, 0.07745, -36.77), (37.16, 15.08, -36.77), (40.91, 0.07745, -40.52), (40.91, 15.08, -40.52), (40.91, 0.07745, -36.77), (40.91, 15.08, -36.77), (-37.16, 0.07745, -40.52), (-37.16, 15.08, -40.52), (-37.16, 0.07745, -36.77), (-37.16, 15.08, -36.77), (-40.91, 0.07745, -40.52), (-40.91, 15.08, -40.52), (-40.91, 0.07745, -36.77), (-40.91, 15.08, -36.77)], [], [(0, 1, 3, 2), (2, 3, 7, 6), (6, 7, 5, 4), (4, 5, 1, 0), (2, 6, 4, 0), (8, 10, 11, 9), (10, 14, 15, 11), (14, 12, 13, 15), (12, 8, 9, 13), (10, 8, 12, 14), (16, 18, 19, 17), (18, 22, 23, 19), (22, 20, 21, 23), (20, 16, 17, 21), (18, 16, 20, 22), (24, 25, 27, 26), (26, 27, 31, 30), (30, 31, 29, 28), (28, 29, 25, 24), (26, 30, 28, 24)])
me_cube_001.polygons.foreach_set('use_smooth', [True] * 20)
_k = set([(0, 1), (0, 2), (0, 4), (2, 3), (2, 6), (4, 5), (4, 6), (6, 7), (8, 9), (8, 10), (8, 12), (10, 11), (10, 14), (12, 13), (12, 14), (14, 15), (16, 17), (16, 18), (16, 20), (18, 19), (18, 22), (20, 21), (20, 22), (22, 23), (24, 25), (24, 26), (24, 28), (26, 27), (26, 30), (28, 29), (28, 30), (30, 31)])
me_cube_001.attributes.new('sharp_edge', 'BOOLEAN', 'EDGE').data.foreach_set('value', [ (min(e.vertices), max(e.vertices)) in _k for e in me_cube_001.edges])
_uv = me_cube_001.uv_layers.new(name='UVMap')
_uv.uv.foreach_set('vector', [0.3931, 0.8608, 0.3931, 0.8608, 0.3931, 0.8608, 0.3931, 0.8608, 0.3982, 0.853, 0.3982, 0.853, 0.3981, 0.853, 0.3981, 0.853, 0.3977, 0.8583, 0.3977, 0.8584, 0.3977, 0.8584, 0.3977, 0.8583, 0.3981, 0.853, 0.3981, 0.853, 0.3982, 0.853, 0.3982, 0.853, 0.3981, 0.8583, 0.3981, 0.8583, 0.3981, 0.8583, 0.3981, 0.8583, 0.3931, 0.8611, 0.3931, 0.8611, 0.3931, 0.8611, 0.3931, 0.8611, 0.3982, 0.853, 0.3982, 0.853, 0.3982, 0.853, 0.3982, 0.853, 0.3931, 0.8611, 0.3931, 0.8611, 0.3931, 0.8611, 0.3931, 0.8611, 0.3981, 0.853, 0.3981, 0.853, 0.3981, 0.853, 0.3981, 0.853, 0.3982, 0.8584, 0.3981, 0.8584, 0.3981, 0.8583, 0.3982, 0.8583, 0.3931, 0.8607, 0.3931, 0.8607, 0.3931, 0.8608, 0.3931, 0.8608, 0.3982, 0.853, 0.3982, 0.853, 0.3982, 0.853, 0.3982, 0.853, 0.3931, 0.861, 0.3931, 0.861, 0.3931, 0.8611, 0.3931, 0.8611, 0.3981, 0.853, 0.3981, 0.853, 0.3981, 0.853, 0.3981, 0.853, 0.3981, 0.8583, 0.3981, 0.8583, 0.3981, 0.8584, 0.3981, 0.8584, 0.3931, 0.8609, 0.3931, 0.8609, 0.3931, 0.8609, 0.3931, 0.8609, 0.3981, 0.853, 0.3981, 0.853, 0.3981, 0.853, 0.3981, 0.853, 0.3977, 0.8583, 0.3977, 0.8584, 0.3977, 0.8584, 0.3977, 0.8583, 0.3981, 0.853, 0.3981, 0.853, 0.3981, 0.853, 0.3981, 0.853, 0.3981, 0.8584, 0.3981, 0.8583, 0.3981, 0.8583, 0.3981, 0.8584])
me_cube_001.materials.append(mat_pandamat_003)
me_cube_001.update()
me_cube_001.normals_split_custom_set([tuple(v) for v in zip(*[iter([-1.0, 0.0, 0.0, -1.0, 0.0, 0.0, -1.0, 0.0, 0.0, -1.0, 0.0, 0.0, 0.0, 0.0, -1.0, 0.0, 0.0, -1.0, 0.0, 0.0, -1.0, 0.0, 0.0, -1.0, 1.0, 0.0, 0.0, 1.0, 0.0, 0.0, 1.0, 0.0, 0.0, 1.0, 0.0, 0.0, 0.0, 0.0, 1.0, 0.0, 0.0, 1.0, 0.0, 0.0, 1.0, 0.0, 0.0, 1.0, 0.0, -1.0, 0.0, 0.0, -1.0, 0.0, 0.0, -1.0, 0.0, 0.0, -1.0, 0.0, 1.0, 0.0, 0.0, 1.0, 0.0, 0.0, 1.0, 0.0, 0.0, 1.0, 0.0, 0.0, 0.0, 0.0, -1.0, 0.0, 0.0, -1.0, 0.0, 0.0, -1.0, 0.0, 0.0, -1.0, -1.0, 0.0, 0.0, -1.0, 0.0, 0.0, -1.0, 0.0, 0.0, -1.0, 0.0, 0.0, 0.0, 0.0, 1.0, 0.0, 0.0, 1.0, 0.0, 0.0, 1.0, 0.0, 0.0, 1.0, 0.0, -1.0, 0.0, 0.0, -1.0, 0.0, 0.0, -1.0, 0.0, 0.0, -1.0, 0.0, -1.0, 0.0, 0.0, -1.0, 0.0, 0.0, -1.0, 0.0, 0.0, -1.0, 0.0, 0.0, 0.0, 0.0, 1.0, 0.0, 0.0, 1.0, 0.0, 0.0, 1.0, 0.0, 0.0, 1.0, 1.0, 0.0, 0.0, 1.0, 0.0, 0.0, 1.0, 0.0, 0.0, 1.0, 0.0, 0.0, 0.0, 0.0, -1.0, 0.0, 0.0, -1.0, 0.0, 0.0, -1.0, 0.0, 0.0, -1.0, 0.0, -1.0, 0.0, 0.0, -1.0, 0.0, 0.0, -1.0, 0.0, 0.0, -1.0, 0.0, 1.0, 0.0, 0.0, 1.0, 0.0, 0.0, 1.0, 0.0, 0.0, 1.0, 0.0, 0.0, 0.0, 0.0, 1.0, 0.0, 0.0, 1.0, 0.0, 0.0, 1.0, 0.0, 0.0, 1.0, -1.0, 0.0, 0.0, -1.0, 0.0, 0.0, -1.0, 0.0, 0.0, -1.0, 0.0, 0.0, 0.0, 0.0, -1.0, 0.0, 0.0, -1.0, 0.0, 0.0, -1.0, 0.0, 0.0, -1.0, 0.0, -1.0, 0.0, 0.0, -1.0, 0.0, 0.0, -1.0, 0.0, 0.0, -1.0, 0.0])] * 3)])
me_cube_003 = bpy.data.meshes.new('Cube.003')
me_cube_003.from_pydata([(33.15, 15.7, -31.52), (33.15, 87.04, -31.52), (33.85, 87.74, -32.92), (33.15, 15.7, 31.52), (33.85, 15.7, 32.22), (33.15, 87.04, 31.52), (33.85, 87.04, 32.22), (33.85, 87.74, 31.52), (-33.15, 15.7, -31.52), (-33.85, 87.74, -32.92), (-33.15, 87.04, -31.52), (-33.15, 15.7, 31.52), (-33.85, 15.7, 32.22), (-33.15, 87.04, 31.52), (-33.85, 87.74, 31.52), (-33.85, 87.04, 32.22), (-32.45, 15.0, 31.52), (-32.45, 15.7, 32.22), (-33.15, 15.7, 31.52), (-33.15, 26.52, 31.52), (-32.45, 26.52, 32.22), (-32.45, 15.7, -32.22), (-32.45, 15.0, -31.52), (-33.15, 15.7, -31.52), (-32.45, 26.52, -32.22), (-33.15, 26.52, -31.52), (32.45, 26.52, -32.22), (33.15, 26.52, -31.52), (32.45, 15.7, -32.22), (33.15, 15.7, -31.52), (32.45, 15.0, -31.52), (32.45, 15.0, 31.52), (33.15, 15.7, 31.52), (32.45, 15.7, 32.22), (32.45, 26.52, 32.22), (33.15, 26.52, 31.52), (33.85, 15.0, -32.92), (33.15, 15.7, -31.52), (32.45, 15.7, -32.22), (33.85, 87.74, -32.92), (33.15, 15.7, -43.37), (33.15, 15.0, -42.67), (33.15, 87.74, -42.67), (33.15, 87.04, -43.37), (44.89, 15.7, -32.22), (44.19, 15.0, -32.22), (44.19, 87.74, -32.22), (44.89, 87.04, -32.22), (44.19, 15.7, -43.37), (44.89, 15.7, -42.67), (44.19, 15.0, -42.67), (44.19, 87.04, -43.37), (44.19, 87.74, -42.67), (44.89, 87.04, -42.67), (33.15, 15.7, 31.52), (33.85, 15.0, 31.52), (33.85, 15.7, 32.22), (33.85, 87.04, 32.22), (33.85, 87.74, 31.52), (44.89, 15.7, 31.52), (44.19, 15.7, 32.22), (44.19, 15.0, 31.52), (44.89, 87.04, 31.52), (44.19, 87.74, 31.52), (44.19, 87.04, 32.22), (0.0, 87.04, -43.37), (0.0, 87.74, -42.67), (0.0, 15.0, -42.67), (0.0, 15.7, -43.37), (0.0, 87.74, -32.92), (0.0, 15.7, -32.22), (0.0, 15.0, -32.92), (-32.45, 15.7, -32.22), (-33.15, 15.7, -31.52), (-33.85, 15.0, -32.92), (-33.85, 87.74, -32.92), (-33.15, 15.0, -42.67), (-33.15, 15.7, -43.37), (-33.15, 87.04, -43.37), (-33.15, 87.74, -42.67), (-44.19, 15.0, -32.22), (-44.89, 15.7, -32.22), (-44.89, 87.04, -32.22), (-44.19, 87.74, -32.22), (-44.19, 15.7, -43.37), (-44.19, 15.0, -42.67), (-44.89, 15.7, -42.67), (-44.19, 87.04, -43.37), (-44.89, 87.04, -42.67), (-44.19, 87.74, -42.67), (-33.15, 15.7, 31.52), (-33.85, 15.7, 32.22), (-33.85, 15.0, 31.52), (-33.85, 87.74, 31.52), (-33.85, 87.04, 32.22), (-44.89, 15.7, 31.52), (-44.19, 15.0, 31.52), (-44.19, 15.7, 32.22), (-44.89, 87.04, 31.52), (-44.19, 87.04, 32.22), (-44.19, 87.74, 31.52), (33.15, 15.7, -31.52), (32.45, 15.7, -32.22), (32.45, 87.04, -32.22), (33.15, 87.04, -31.52), (33.85, 87.74, -32.92), (33.15, 87.04, 31.52), (33.85, 87.04, 32.22), (33.85, 87.74, 31.52), (0.0, 87.74, -32.92), (0.0, 87.04, -32.22), (-32.45, 15.7, -32.22), (-33.15, 15.7, -31.52), (-33.85, 87.74, -32.92), (-33.15, 87.04, -31.52), (-32.45, 87.04, -32.22), (-33.15, 87.04, 31.52), (-33.85, 87.74, 31.52), (-33.85, 87.04, 32.22), (32.45, 15.7, -32.22), (32.45, 87.04, -32.22), (0.0, 87.04, -32.22), (0.0, 15.7, -32.22), (-32.45, 15.7, -32.22), (-32.45, 87.04, -32.22), (32.45, 87.04, -32.22), (33.15, 87.04, -31.52), (33.85, 87.74, -32.92), (-33.85, 87.74, -32.92), (-33.15, 87.04, -31.52), (-32.45, 87.04, -32.22)], [], [(1, 0, 3, 5), (10, 13, 11, 8), (4, 6, 5, 3), (7, 2, 1, 5), (11, 13, 15, 12), (13, 10, 9, 14), (21, 24, 26, 28), (29, 27, 35, 32), (16, 22, 30, 31), (20, 17, 33, 34), (39, 42, 66, 69), (46, 39, 58, 63), (36, 41, 50, 45), (42, 39, 46, 52), (40, 43, 51, 48), (57, 56, 60, 64), (47, 44, 49, 53), (36, 45, 61, 55), (44, 47, 62, 59), (75, 69, 66, 79), (41, 36, 71, 67), (43, 40, 68, 65), (83, 100, 93, 75), (78, 65, 68, 77), (76, 67, 71, 74), (94, 99, 97, 91), (82, 88, 86, 81), (74, 92, 96, 80), (81, 95, 98, 82), (74, 80, 85, 76), (79, 89, 83, 75), (77, 84, 87, 78), (16, 17, 18), (21, 22, 23), (28, 29, 30), (31, 32, 33), (36, 37, 38), (48, 49, 50), (51, 52, 53), (54, 55, 56), (59, 60, 61), (62, 63, 64), (72, 73, 74), (84, 85, 86), (87, 88, 89), (90, 91, 92), (95, 96, 97), (98, 99, 100), (24, 21, 23, 25), (18, 23, 22, 16), (19, 18, 17, 20), (27, 29, 28, 26), (31, 30, 29, 32), (34, 33, 32, 35), (30, 22, 21, 28), (16, 31, 33, 17), (71, 36, 38, 70), (41, 67, 68, 40), (66, 42, 43, 65), (48, 51, 53, 49), (47, 53, 52, 46), (45, 50, 49, 44), (51, 43, 42, 52), (40, 48, 50, 41), (59, 62, 64, 60), (57, 64, 63, 58), (55, 61, 60, 56), (46, 63, 62, 47), (61, 45, 44, 59), (36, 55, 54, 37), (70, 72, 74, 71), (77, 68, 67, 76), (65, 78, 79, 66), (86, 88, 87, 84), (83, 89, 88, 82), (81, 86, 85, 80), (89, 79, 78, 87), (76, 85, 84, 77), (97, 99, 98, 95), (93, 100, 99, 94), (91, 97, 96, 92), (82, 98, 100, 83), (95, 81, 80, 96), (73, 90, 92, 74), (23, 18, 19, 25), (106, 107, 108), (116, 117, 118), (110, 103, 105, 109), (101, 104, 103, 102), (109, 113, 115, 110), (111, 115, 114, 112), (119, 120, 121, 122), (123, 122, 121, 124), (125, 126, 127), (128, 129, 130)])
me_cube_003.polygons.foreach_set('use_smooth', [True] * 95)
_k = set([(0, 1), (0, 3), (1, 2), (1, 5), (2, 7), (3, 4), (3, 5), (4, 6), (5, 6), (5, 7), (8, 10), (8, 11), (9, 10), (9, 14), (10, 13), (11, 12), (11, 13), (12, 15), (13, 14), (13, 15), (16, 17), (16, 18), (16, 22), (16, 31), (17, 18), (17, 20), (17, 33), (18, 19), (18, 23), (19, 20), (19, 25), (20, 34), (21, 22), (21, 23), (21, 24), (21, 28), (22, 23), (22, 30), (23, 25), (24, 25), (24, 26), (26, 27), (26, 28), (27, 29), (27, 35), (28, 29), (28, 30), (29, 30), (29, 32), (30, 31), (31, 32), (31, 33), (32, 33), (32, 35), (33, 34), (34, 35), (36, 37), (36, 38), (36, 55), (36, 71), (37, 38), (37, 54), (38, 70), (39, 58), (39, 69), (40, 48), (40, 68), (41, 50), (41, 67), (42, 52), (42, 66), (43, 51), (43, 65), (44, 49), (44, 59), (45, 50), (45, 61), (46, 52), (46, 63), (47, 53), (47, 62), (48, 49), (48, 50), (48, 51), (49, 50), (49, 53), (51, 52), (51, 53), (52, 53), (54, 55), (54, 56), (55, 56), (55, 61), (56, 57), (56, 60), (57, 58), (57, 64), (58, 63), (59, 60), (59, 61), (59, 62), (60, 61), (60, 64), (62, 63), (62, 64), (63, 64), (65, 78), (66, 79), (67, 76), (68, 77), (69, 75), (70, 72), (71, 74), (72, 73), (72, 74), (73, 74), (73, 90), (74, 92), (75, 93), (76, 85), (77, 84), (78, 87), (79, 89), (80, 85), (80, 96), (81, 86), (81, 95), (82, 88), (82, 98), (83, 89), (83, 100), (84, 85), (84, 86), (84, 87), (85, 86), (86, 88), (87, 88), (87, 89), (88, 89), (90, 91), (90, 92), (91, 92), (91, 94), (91, 97), (92, 96), (93, 94), (93, 100), (94, 99), (95, 96), (95, 97), (95, 98), (96, 97), (97, 99), (98, 99), (98, 100), (99, 100), (101, 102), (101, 104), (102, 103), (103, 104), (103, 105), (103, 110), (105, 109), (106, 107), (106, 108), (107, 108), (109, 113), (110, 115), (111, 112), (111, 115), (112, 114), (113, 115), (114, 115), (116, 117), (116, 118), (117, 118), (119, 120), (119, 122), (120, 121), (121, 124), (122, 123), (123, 124), (125, 126), (125, 127), (126, 127), (128, 129), (128, 130), (129, 130)])
me_cube_003.attributes.new('sharp_edge', 'BOOLEAN', 'EDGE').data.foreach_set('value', [ (min(e.vertices), max(e.vertices)) in _k for e in me_cube_003.edges])
_uv = me_cube_003.uv_layers.new(name='UVMap')
_uv.uv.foreach_set('vector', [0.3631, 0.8654, 0.3631, 0.8652, 0.3632, 0.8652, 0.3632, 0.8654, 0.3634, 0.8654, 0.3632, 0.8654, 0.3632, 0.8652, 0.3634, 0.8652, 0.3632, 0.8652, 0.3632, 0.8654, 0.3632, 0.8654, 0.3632, 0.8652, 0.3632, 0.8654, 0.3631, 0.8654, 0.3631, 0.8654, 0.3632, 0.8654, 0.3632, 0.8652, 0.3632, 0.8654, 0.3632, 0.8654, 0.3632, 0.8652, 0.3632, 0.8654, 0.3634, 0.8654, 0.3634, 0.8654, 0.3632, 0.8654, 0.3579, 0.8656, 0.3579, 0.8656, 0.3579, 0.8655, 0.3579, 0.8655, 0.3581, 0.8655, 0.3581, 0.8655, 0.3581, 0.8656, 0.3581, 0.8656, 0.3647, 0.8655, 0.3645, 0.8655, 0.3645, 0.8654, 0.3647, 0.8654, 0.3605, 0.8654, 0.3605, 0.8654, 0.3605, 0.8653, 0.3605, 0.8653, 0.3669, 0.8605, 0.3669, 0.8605, 0.3669, 0.8605, 0.3669, 0.8605, 0.367, 0.8605, 0.3669, 0.8605, 0.3669, 0.8604, 0.367, 0.8604, 0.3664, 0.8605, 0.3665, 0.8605, 0.3665, 0.8605, 0.3664, 0.8605, 0.3669, 0.8605, 0.3669, 0.8605, 0.367, 0.8605, 0.367, 0.8605, 0.3671, 0.8551, 0.3673, 0.8551, 0.3673, 0.8551, 0.3671, 0.8551, 0.3669, 0.8604, 0.3669, 0.8602, 0.367, 0.8602, 0.367, 0.8604, 0.3675, 0.8603, 0.3674, 0.8603, 0.3674, 0.8603, 0.3675, 0.8603, 0.3664, 0.8605, 0.3664, 0.8605, 0.3663, 0.8605, 0.3663, 0.8605, 0.3674, 0.8603, 0.3675, 0.8603, 0.3675, 0.8605, 0.3674, 0.8605, 0.3668, 0.8605, 0.3669, 0.8605, 0.3669, 0.8605, 0.3668, 0.8605, 0.3665, 0.8605, 0.3664, 0.8605, 0.3664, 0.8604, 0.3665, 0.8604, 0.3673, 0.8551, 0.3671, 0.8551, 0.3671, 0.855, 0.3673, 0.855, 0.3667, 0.8605, 0.3667, 0.8604, 0.3668, 0.8604, 0.3668, 0.8605, 0.3673, 0.8549, 0.3673, 0.855, 0.3671, 0.855, 0.3671, 0.8549, 0.3665, 0.8603, 0.3665, 0.8604, 0.3664, 0.8604, 0.3664, 0.8603, 0.3668, 0.8604, 0.3667, 0.8604, 0.3667, 0.8602, 0.3668, 0.8602, 0.3674, 0.8605, 0.3674, 0.8605, 0.3672, 0.8605, 0.3672, 0.8605, 0.3664, 0.8603, 0.3663, 0.8603, 0.3663, 0.8603, 0.3664, 0.8603, 0.3672, 0.8605, 0.3672, 0.8603, 0.3674, 0.8603, 0.3674, 0.8605, 0.3664, 0.8603, 0.3664, 0.8603, 0.3665, 0.8603, 0.3665, 0.8603, 0.3668, 0.8605, 0.3667, 0.8605, 0.3667, 0.8605, 0.3668, 0.8605, 0.3671, 0.8549, 0.3671, 0.8549, 0.3673, 0.8549, 0.3673, 0.8549, 0.3647, 0.8655, 0.3647, 0.8655, 0.3647, 0.8655, 0.3579, 0.8656, 0.3579, 0.8656, 0.3579, 0.8656, 0.3579, 0.8655, 0.3579, 0.8655, 0.3579, 0.8655, 0.3647, 0.8654, 0.3647, 0.8653, 0.3647, 0.8654, 0.3664, 0.8605, 0.3664, 0.8605, 0.3664, 0.8605, 0.3671, 0.8551, 0.3671, 0.8551, 0.3671, 0.8551, 0.3675, 0.8603, 0.3675, 0.8603, 0.3675, 0.8603, 0.3663, 0.8605, 0.3663, 0.8605, 0.3663, 0.8605, 0.3663, 0.8605, 0.3663, 0.8605, 0.3663, 0.8605, 0.367, 0.8604, 0.367, 0.8604, 0.367, 0.8604, 0.3664, 0.8603, 0.3664, 0.8603, 0.3664, 0.8603, 0.3671, 0.8549, 0.3671, 0.8549, 0.3671, 0.8549, 0.3674, 0.8605, 0.3674, 0.8605, 0.3674, 0.8605, 0.3663, 0.8603, 0.3663, 0.8603, 0.3663, 0.8603, 0.3663, 0.8603, 0.3663, 0.8603, 0.3663, 0.8603, 0.3667, 0.8604, 0.3667, 0.8604, 0.3667, 0.8604, 0.3581, 0.8656, 0.358, 0.8656, 0.358, 0.8656, 0.3581, 0.8656, 0.358, 0.8655, 0.358, 0.8656, 0.358, 0.8656, 0.358, 0.8655, 0.3581, 0.8655, 0.358, 0.8655, 0.358, 0.8655, 0.3581, 0.8655, 0.3581, 0.8655, 0.3581, 0.8655, 0.3581, 0.8655, 0.3581, 0.8655, 0.3581, 0.8656, 0.3581, 0.8655, 0.3581, 0.8655, 0.3581, 0.8656, 0.3581, 0.8656, 0.3581, 0.8656, 0.3581, 0.8656, 0.3581, 0.8656, 0.3579, 0.8655, 0.3579, 0.8656, 0.3579, 0.8656, 0.3579, 0.8655, 0.3647, 0.8655, 0.3647, 0.8654, 0.3647, 0.8654, 0.3647, 0.8655, 0.3664, 0.8604, 0.3664, 0.8605, 0.3664, 0.8605, 0.3664, 0.8604, 0.3671, 0.8551, 0.3671, 0.855, 0.3671, 0.855, 0.3671, 0.8551, 0.3673, 0.855, 0.3673, 0.8551, 0.3673, 0.8551, 0.3673, 0.855, 0.3674, 0.8603, 0.3675, 0.8603, 0.3675, 0.8603, 0.3674, 0.8603, 0.3675, 0.8603, 0.3675, 0.8603, 0.3675, 0.8603, 0.3675, 0.8603, 0.3674, 0.8603, 0.3674, 0.8603, 0.3674, 0.8603, 0.3674, 0.8603, 0.3673, 0.8551, 0.3673, 0.8551, 0.3673, 0.8551, 0.3673, 0.8551, 0.3671, 0.8551, 0.3671, 0.8551, 0.3671, 0.8551, 0.3671, 0.8551, 0.3674, 0.8605, 0.3675, 0.8605, 0.3675, 0.8605, 0.3674, 0.8605, 0.3669, 0.8604, 0.367, 0.8604, 0.367, 0.8604, 0.3669, 0.8604, 0.3663, 0.8605, 0.3663, 0.8605, 0.3663, 0.8605, 0.3663, 0.8605, 0.3675, 0.8603, 0.3675, 0.8605, 0.3675, 0.8605, 0.3675, 0.8603, 0.3674, 0.8605, 0.3674, 0.8603, 0.3674, 0.8603, 0.3674, 0.8605, 0.3631, 0.8652, 0.3632, 0.8652, 0.3632, 0.8652, 0.3631, 0.8652, 0.3664, 0.8604, 0.3664, 0.8603, 0.3664, 0.8603, 0.3664, 0.8604, 0.3671, 0.8549, 0.3671, 0.855, 0.3671, 0.855, 0.3671, 0.8549, 0.3673, 0.855, 0.3673, 0.8549, 0.3673, 0.8549, 0.3673, 0.855, 0.3672, 0.8605, 0.3674, 0.8605, 0.3674, 0.8605, 0.3672, 0.8605, 0.3674, 0.8605, 0.3674, 0.8605, 0.3674, 0.8605, 0.3674, 0.8605, 0.3672, 0.8605, 0.3672, 0.8605, 0.3672, 0.8605, 0.3672, 0.8605, 0.3673, 0.8549, 0.3673, 0.8549, 0.3673, 0.8549, 0.3673, 0.8549, 0.3671, 0.8549, 0.3671, 0.8549, 0.3671, 0.8549, 0.3671, 0.8549, 0.3672, 0.8603, 0.3674, 0.8603, 0.3674, 0.8603, 0.3672, 0.8603, 0.3668, 0.8604, 0.3667, 0.8604, 0.3667, 0.8604, 0.3668, 0.8604, 0.3663, 0.8603, 0.3663, 0.8603, 0.3663, 0.8603, 0.3663, 0.8603, 0.3674, 0.8605, 0.3674, 0.8603, 0.3674, 0.8603, 0.3674, 0.8605, 0.3672, 0.8603, 0.3672, 0.8605, 0.3672, 0.8605, 0.3672, 0.8603, 0.3634, 0.8652, 0.3632, 0.8652, 0.3632, 0.8652, 0.3634, 0.8652, 0.358, 0.8656, 0.358, 0.8655, 0.3581, 0.8655, 0.3581, 0.8656, 0.3669, 0.8604, 0.3669, 0.8604, 0.3669, 0.8604, 0.3668, 0.8604, 0.3668, 0.8604, 0.3668, 0.8604, 0.3669, 0.8605, 0.3669, 0.8605, 0.3669, 0.8605, 0.3669, 0.8605, 0.3631, 0.8652, 0.3631, 0.8654, 0.3631, 0.8654, 0.3631, 0.8652, 0.3669, 0.8605, 0.3668, 0.8605, 0.3668, 0.8605, 0.3669, 0.8605, 0.3634, 0.8652, 0.3634, 0.8654, 0.3634, 0.8654, 0.3634, 0.8652, 0.3669, 0.8603, 0.3669, 0.8605, 0.3669, 0.8605, 0.3669, 0.8603, 0.3668, 0.8603, 0.3669, 0.8603, 0.3669, 0.8605, 0.3668, 0.8605, 0.3669, 0.8605, 0.3669, 0.8605, 0.3669, 0.8605, 0.3668, 0.8605, 0.3668, 0.8605, 0.3668, 0.8605])
me_cube_003.materials.append(mat_pandamat_003)
me_cube_003.update()
me_cube_003.normals_split_custom_set([tuple(v) for v in zip(*[iter([-1.0, 0.0, 0.0, -1.0, 0.0, 0.0, -1.0, 0.0, 0.0, -1.0, 0.0, 0.0, 1.0, 0.0, 0.0, 1.0, 0.0, 0.0, 1.0, 0.0, 0.0, 1.0, 0.0, 0.0, -0.7071, 0.0, 0.7071, -0.7071, 0.0, 0.7071, -0.7071, 0.0, 0.7071, -0.7071, 0.0, 0.7071, -0.7071, 0.7071, 0.0, -0.7071, 0.7071, 0.0, -0.7071, 0.7071, 0.0, -0.7071, 0.7071, 0.0, 0.7071, 0.0, 0.7071, 0.7071, 0.0, 0.7071, 0.7071, 0.0, 0.7071, 0.7071, 0.0, 0.7071, 0.7071, 0.7071, 0.0, 0.7071, 0.7071, 0.0, 0.7071, 0.7071, 0.0, 0.7071, 0.7071, 0.0, 0.0, 0.0, -1.0, 0.0, 0.0, -1.0, 0.0, 0.0, -1.0, 0.0, 0.0, -1.0, 1.0, 0.0, 0.0, 1.0, 0.0, 0.0, 1.0, 0.0, 0.0, 1.0, 0.0, 0.0, 0.0, -1.0, 0.0, 0.0, -1.0, 0.0, 0.0, -1.0, 0.0, 0.0, -1.0, 0.0, 0.0, 0.0, 1.0, 0.0, 0.0, 1.0, 0.0, 0.0, 1.0, 0.0, 0.0, 1.0, 0.0, 1.0, -2.053e-07, 0.0, 1.0, -2.7e-07, 0.0, 1.0, 0.0, 0.0, 1.0, 0.0, 0.0, 1.0, -2.707e-07, 0.0, 1.0, -2.053e-07, 0.0, 1.0, 0.0, 0.0, 1.0, 0.0, 0.0, -1.0, 2.973e-08, 0.0, -1.0, 4.885e-08, 0.0, -1.0, 0.0, 0.0, -1.0, 0.0, 0.0, 1.0, -2.7e-07, 0.0, 1.0, -2.053e-07, 0.0, 1.0, -2.707e-07, 0.0, 1.0, -5.658e-07, 0.0, 0.0, -1.0, 0.0, 0.0, -1.0, 0.0, 0.0, -1.0, 0.0, 0.0, -1.0, 0.0, 0.0, 1.0, 0.0, 0.0, 1.0, 0.0, 0.0, 1.0, 0.0, 0.0, 1.0, 1.0, 0.0, 0.0, 1.0, 0.0, 0.0, 1.0, 0.0, 0.0, 1.0, 0.0, 0.0, 0.0, -1.0, 2.973e-08, 0.0, -1.0, 0.0, 0.0, -1.0, 0.0, 0.0, -1.0, 0.0, 1.0, 0.0, 0.0, 1.0, 0.0, 0.0, 1.0, 0.0, 0.0, 1.0, 0.0, 0.0, 0.0, 1.0, -2.053e-07, 0.0, 1.0, 0.0, 0.0, 1.0, 0.0, 0.0, 1.0, -2.7e-07, 0.0, -1.0, 4.885e-08, 0.0, -1.0, 2.973e-08, 0.0, -1.0, 9.345e-08, 0.0, -1.0, 9.345e-08, 0.0, 0.0, -1.0, 0.0, 0.0, -1.0, 0.0, 0.0, -1.0, 0.0, 0.0, -1.0, 0.0, 1.0, -2.707e-07, 0.0, 1.0, 0.0, 0.0, 1.0, 0.0, 0.0, 1.0, -2.053e-07, 0.0, 0.0, -1.0, 0.0, 0.0, -1.0, 0.0, 0.0, -1.0, 0.0, 0.0, -1.0, 0.0, -1.0, 4.885e-08, 0.0, -1.0, 9.345e-08, 0.0, -1.0, 9.345e-08, 0.0, -1.0, 2.973e-08, 0.0, 0.0, 1.0, 0.0, 0.0, 1.0, 0.0, 0.0, 1.0, 0.0, 0.0, 1.0, -1.0, 0.0, 0.0, -1.0, 0.0, 0.0, -1.0, 0.0, 0.0, -1.0, 0.0, 0.0, 0.0, -1.0, 2.973e-08, 0.0, -1.0, 0.0, 0.0, -1.0, 0.0, 0.0, -1.0, 0.0, -1.0, 0.0, 0.0, -1.0, 0.0, 0.0, -1.0, 0.0, 0.0, -1.0, 0.0, 0.0, 0.0, -1.0, 2.973e-08, 0.0, -1.0, 0.0, 0.0, -1.0, 0.0, 0.0, -1.0, 4.885e-08, 0.0, 1.0, -2.7e-07, 0.0, 1.0, -5.658e-07, 0.0, 1.0, -2.707e-07, 0.0, 1.0, -2.053e-07, 0.0, 0.0, -1.0, 0.0, 0.0, -1.0, 0.0, 0.0, -1.0, 0.0, 0.0, -1.0, -0.5773, -0.5773, 0.5774, -0.5773, -0.5773, 0.5774, -0.5773, -0.5773, 0.5774, -0.5773, -0.5773, -0.5774, -0.5773, -0.5773, -0.5774, -0.5773, -0.5773, -0.5774, 0.5773, -0.5773, -0.5774, 0.5773, -0.5773, -0.5774, 0.5773, -0.5773, -0.5774, 0.5773, -0.5773, 0.5774, 0.5773, -0.5773, 0.5774, 0.5773, -0.5773, 0.5774, -0.3015, -0.9045, 0.3015, -0.3015, -0.9045, 0.3015, -0.3015, -0.9045, 0.3015, 0.5773, -0.5774, -0.5773, 0.5773, -0.5774, -0.5773, 0.5773, -0.5774, -0.5773, 0.5774, 0.5773, -0.5773, 0.5774, 0.5773, -0.5773, 0.5774, 0.5773, -0.5773, -0.5773, -0.5774, 0.5774, -0.5773, -0.5774, 0.5774, -0.5773, -0.5774, 0.5774, 0.5773, -0.5774, 0.5773, 0.5773, -0.5774, 0.5773, 0.5773, -0.5774, 0.5773, 0.5774, 0.5774, 0.5774, 0.5774, 0.5774, 0.5774, 0.5774, 0.5774, 0.5774, 0.3015, -0.9045, 0.3015, 0.3015, -0.9045, 0.3015, 0.3015, -0.9045, 0.3015, -0.5773, -0.5774, -0.5773, -0.5773, -0.5774, -0.5773, -0.5773, -0.5774, -0.5773, -0.5774, 0.5773, -0.5773, -0.5774, 0.5773, -0.5773, -0.5774, 0.5773, -0.5773, 0.5773, -0.5774, 0.5774, 0.5773, -0.5774, 0.5774, 0.5773, -0.5774, 0.5774, -0.5773, -0.5774, 0.5773, -0.5773, -0.5774, 0.5773, -0.5773, -0.5774, 0.5773, -0.5774, 0.5774, 0.5774, -0.5774, 0.5774, 0.5774, -0.5774, 0.5774, 0.5774, -0.7071, 0.0, -0.7071, -0.7071, 0.0, -0.7071, -0.7071, 0.0, -0.7071, -0.7071, 0.0, -0.7071, -0.7071, -0.7071, 0.0, -0.7071, -0.7071, 0.0, -0.7071, -0.7071, 0.0, -0.7071, -0.7071, 0.0, -0.7071, 0.0, 0.7071, -0.7071, 0.0, 0.7071, -0.7071, 0.0, 0.7071, -0.7071, 0.0, 0.7071, 0.7071, 0.0, -0.7071, 0.7071, 0.0, -0.7071, 0.7071, 0.0, -0.7071, 0.7071, 0.0, -0.7071, 0.7071, -0.7071, 0.0, 0.7071, -0.7071, 0.0, 0.7071, -0.7071, 0.0, 0.7071, -0.7071, 0.0, 0.7071, 0.0, 0.7071, 0.7071, 0.0, 0.7071, 0.7071, 0.0, 0.7071, 0.7071, 0.0, 0.7071, 0.0, -0.7071, -0.7071, 0.0, -0.7071, -0.7071, 0.0, -0.7071, -0.7071, 0.0, -0.7071, -0.7071, 0.0, -0.7071, 0.7071, 0.0, -0.7071, 0.7071, 0.0, -0.7071, 0.7071, 0.0, -0.7071, 0.7071, 0.0, -0.7071, 0.7071, 0.0, -0.7071, 0.7071, 0.0, -0.7071, 0.7071, 0.0, -0.7071, 0.7071, 0.0, -0.7071, -0.7071, 0.0, -0.7071, -0.7071, 0.0, -0.7071, -0.7071, 0.0, -0.7071, -0.7071, 0.0, 0.7071, -0.7071, 0.0, 0.7071, -0.7071, 0.0, 0.7071, -0.7071, 0.0, 0.7071, -0.7071, 0.7071, 0.0, -0.7071, 0.7071, 0.0, -0.7071, 0.7071, 0.0, -0.7071, 0.7071, 0.0, -0.7071, 0.7071, 0.7071, 0.0, 0.7071, 0.7071, 0.0, 0.7071, 0.7071, 0.0, 0.7071, 0.7071, 0.0, 0.7071, -0.7071, 0.0, 0.7071, -0.7071, 0.0, 0.7071, -0.7071, 0.0, 0.7071, -0.7071, 0.0, 0.0, 0.7071, -0.7071, 0.0, 0.7071, -0.7071, 0.0, 0.7071, -0.7071, 0.0, 0.7071, -0.7071, 0.0, -0.7071, -0.7071, 0.0, -0.7071, -0.7071, 0.0, -0.7071, -0.7071, 0.0, -0.7071, -0.7071, 0.7071, 0.0, 0.7071, 0.7071, 0.0, 0.7071, 0.7071, 0.0, 0.7071, 0.7071, 0.0, 0.7071, 0.0, 0.7071, 0.7071, 0.0, 0.7071, 0.7071, 0.0, 0.7071, 0.7071, 0.0, 0.7071, 0.7071, 0.0, -0.7071, 0.7071, 0.0, -0.7071, 0.7071, 0.0, -0.7071, 0.7071, 0.0, -0.7071, 0.7071, 0.7071, 0.7071, 0.0, 0.7071, 0.7071, 0.0, 0.7071, 0.7071, 0.0, 0.7071, 0.7071, 0.0, 0.7071, -0.7071, 0.0, 0.7071, -0.7071, 0.0, 0.7071, -0.7071, 0.0, 0.7071, -0.7071, 0.0, -0.7071, -0.7071, 0.0, -0.7071, -0.7071, 0.0, -0.7071, -0.7071, 0.0, -0.7071, -0.7071, 0.0, 0.0, -0.7071, 0.7071, 0.0, -0.7071, 0.7071, 0.0, -0.7071, 0.7071, 0.0, -0.7071, 0.7071, 0.0, -0.7071, -0.7071, 0.0, -0.7071, -0.7071, 0.0, -0.7071, -0.7071, 0.0, -0.7071, -0.7071, 0.0, 0.7071, -0.7071, 0.0, 0.7071, -0.7071, 0.0, 0.7071, -0.7071, 0.0, 0.7071, -0.7071, -0.7071, 0.0, -0.7071, -0.7071, 0.0, -0.7071, -0.7071, 0.0, -0.7071, -0.7071, 0.0, -0.7071, -0.7071, 0.7071, 0.0, -0.7071, 0.7071, 0.0, -0.7071, 0.7071, 0.0, -0.7071, 0.7071, 0.0, -0.7071, -0.7071, 0.0, -0.7071, -0.7071, 0.0, -0.7071, -0.7071, 0.0, -0.7071, -0.7071, 0.0, 0.0, 0.7071, -0.7071, 0.0, 0.7071, -0.7071, 0.0, 0.7071, -0.7071, 0.0, 0.7071, -0.7071, 0.0, -0.7071, -0.7071, 0.0, -0.7071, -0.7071, 0.0, -0.7071, -0.7071, 0.0, -0.7071, -0.7071, -0.7071, 0.0, 0.7071, -0.7071, 0.0, 0.7071, -0.7071, 0.0, 0.7071, -0.7071, 0.0, 0.7071, 0.0, 0.7071, 0.7071, 0.0, 0.7071, 0.7071, 0.0, 0.7071, 0.7071, 0.0, 0.7071, 0.7071, 0.0, -0.7071, 0.7071, 0.0, -0.7071, 0.7071, 0.0, -0.7071, 0.7071, 0.0, -0.7071, 0.7071, -0.7071, 0.7071, 0.0, -0.7071, 0.7071, 0.0, -0.7071, 0.7071, 0.0, -0.7071, 0.7071, 0.0, -0.7071, -0.7071, 0.0, -0.7071, -0.7071, 0.0, -0.7071, -0.7071, 0.0, -0.7071, -0.7071, 0.0, 0.7071, -0.7071, 0.0, 0.7071, -0.7071, 0.0, 0.7071, -0.7071, 0.0, 0.7071, -0.7071, 0.0, -1.0, 0.0, 0.0, -1.0, 0.0, 0.0, -1.0, 0.0, 0.0, -1.0, 0.0, 0.0, -0.5774, 0.5773, 0.5774, -0.5774, 0.5773, 0.5774, -0.5774, 0.5773, 0.5774, 0.5774, 0.5773, 0.5774, 0.5774, 0.5773, 0.5774, 0.5774, 0.5773, 0.5774, 0.0, 0.7071, 0.7071, 0.0, 0.7071, 0.7071, 0.0, 0.7071, 0.7071, 0.0, 0.7071, 0.7071, -0.7071, 0.0, 0.7071, -0.7071, 0.0, 0.7071, -0.7071, 0.0, 0.7071, -0.7071, 0.0, 0.7071, 0.0, 0.7071, 0.7071, 0.0, 0.7071, 0.7071, 0.0, 0.7071, 0.7071, 0.0, 0.7071, 0.7071, 0.7071, 0.0, 0.7071, 0.7071, 0.0, 0.7071, 0.7071, 0.0, 0.7071, 0.7071, 0.0, 0.7071, 0.0, 0.0, 1.0, 0.0, 0.0, 1.0, 0.0, 0.0, 1.0, 0.0, 0.0, 1.0, 0.0, 0.0, 1.0, 0.0, 0.0, 1.0, 0.0, 0.0, 1.0, 0.0, 0.0, 1.0, -0.3015, 0.9045, 0.3015, -0.3015, 0.9045, 0.3015, -0.3015, 0.9045, 0.3015, 0.3015, 0.9045, 0.3015, 0.3015, 0.9045, 0.3015, 0.3015, 0.9045, 0.3015])] * 3)])
me_cube_007 = bpy.data.meshes.new('Cube.007')
me_cube_007.from_pydata([(-32.45, 27.22, 31.52), (-33.15, 26.52, 31.52), (-32.45, 26.52, 32.22), (-32.45, 26.52, -32.22), (-33.15, 26.52, -31.52), (-32.45, 27.22, -31.52), (32.45, 26.52, -32.22), (32.45, 27.22, -31.52), (33.15, 26.52, -31.52), (32.45, 27.22, 31.52), (32.45, 26.52, 32.22), (33.15, 26.52, 31.52), (-32.45, 27.22, 31.52), (-32.45, 27.92, 32.22), (-33.15, 27.92, 31.52), (-32.45, 52.74, 31.52), (-33.15, 52.04, 31.52), (-32.45, 52.04, 32.22), (-32.45, 27.92, -32.22), (-32.45, 27.22, -31.52), (-33.15, 27.92, -31.52), (-32.45, 52.04, -32.22), (-33.15, 52.04, -31.52), (-32.45, 52.74, -31.52), (32.45, 52.04, -32.22), (32.45, 52.74, -31.52), (33.15, 52.04, -31.52), (32.45, 27.92, -32.22), (33.15, 27.92, -31.52), (32.45, 27.22, -31.52), (32.45, 27.22, 31.52), (33.15, 27.92, 31.52), (32.45, 27.92, 32.22), (32.45, 52.74, 31.52), (32.45, 52.04, 32.22), (33.15, 52.04, 31.52)], [], [(20, 14, 16, 22), (5, 0, 9, 7), (18, 21, 24, 27), (28, 26, 35, 31), (12, 19, 29, 30), (23, 15, 33, 25), (17, 13, 32, 34), (0, 1, 2), (3, 4, 5), (6, 7, 8), (9, 10, 11), (12, 13, 14), (15, 16, 17), (18, 19, 20), (21, 22, 23), (24, 25, 26), (27, 28, 29), (30, 31, 32), (33, 34, 35), (4, 1, 0, 5), (7, 9, 11, 8), (2, 10, 9, 0), (6, 3, 5, 7), (21, 18, 20, 22), (14, 20, 19, 12), (22, 16, 15, 23), (16, 14, 13, 17), (26, 28, 27, 24), (30, 29, 28, 31), (25, 33, 35, 26), (34, 32, 31, 35), (17, 34, 33, 15), (24, 21, 23, 25), (29, 19, 18, 27), (12, 30, 32, 13)])
me_cube_007.polygons.foreach_set('use_smooth', [True] * 35)
_k = set([(0, 1), (0, 2), (0, 5), (0, 9), (1, 2), (1, 4), (2, 10), (3, 4), (3, 5), (3, 6), (4, 5), (5, 7), (6, 7), (6, 8), (7, 8), (7, 9), (8, 11), (9, 10), (9, 11), (10, 11), (12, 13), (12, 14), (12, 19), (12, 30), (13, 14), (13, 17), (13, 32), (14, 16), (14, 20), (15, 16), (15, 17), (15, 23), (15, 33), (16, 17), (16, 22), (17, 34), (18, 19), (18, 20), (18, 21), (18, 27), (19, 20), (19, 29), (20, 22), (21, 22), (21, 23), (21, 24), (22, 23), (23, 25), (24, 25), (24, 26), (24, 27), (25, 26), (25, 33), (26, 28), (26, 35), (27, 28), (27, 29), (28, 29), (28, 31), (29, 30), (30, 31), (30, 32), (31, 32), (31, 35), (32, 34), (33, 34), (33, 35), (34, 35)])
me_cube_007.attributes.new('sharp_edge', 'BOOLEAN', 'EDGE').data.foreach_set('value', [ (min(e.vertices), max(e.vertices)) in _k for e in me_cube_007.edges])
_uv = me_cube_007.uv_layers.new(name='UVMap')
_uv.uv.foreach_set('vector', [0.1976, 0.8658, 0.1976, 0.8656, 0.1977, 0.8656, 0.1977, 0.8658, 0.3606, 0.8654, 0.3605, 0.8654, 0.3605, 0.8653, 0.3606, 0.8653, 0.2051, 0.8657, 0.205, 0.8657, 0.205, 0.8656, 0.2051, 0.8656, 0.1977, 0.8656, 0.1978, 0.8656, 0.1978, 0.8658, 0.1977, 0.8658, 0.2095, 0.8657, 0.2093, 0.8657, 0.2093, 0.8655, 0.2095, 0.8655, 0.2098, 0.8657, 0.2097, 0.8657, 0.2097, 0.8655, 0.2098, 0.8655, 0.2097, 0.8657, 0.2097, 0.8657, 0.2097, 0.8655, 0.2097, 0.8655, 0.3605, 0.8654, 0.3605, 0.8654, 0.3605, 0.8654, 0.3581, 0.8656, 0.3581, 0.8656, 0.3581, 0.8656, 0.3581, 0.8655, 0.3581, 0.8655, 0.3581, 0.8655, 0.3605, 0.8653, 0.3605, 0.8653, 0.3605, 0.8652, 0.2095, 0.8657, 0.2095, 0.8657, 0.2095, 0.8657, 0.2097, 0.8657, 0.2097, 0.8657, 0.2097, 0.8657, 0.2051, 0.8657, 0.2051, 0.8657, 0.2051, 0.8657, 0.1977, 0.8658, 0.1977, 0.8658, 0.1977, 0.8658, 0.1978, 0.8656, 0.1978, 0.8656, 0.1978, 0.8656, 0.2051, 0.8656, 0.2051, 0.8656, 0.2051, 0.8656, 0.2095, 0.8655, 0.2095, 0.8655, 0.2095, 0.8655, 0.2097, 0.8655, 0.2097, 0.8655, 0.2097, 0.8655, 0.3581, 0.8656, 0.3581, 0.8655, 0.3581, 0.8655, 0.3581, 0.8656, 0.3581, 0.8655, 0.3581, 0.8656, 0.3581, 0.8656, 0.3581, 0.8655, 0.3605, 0.8654, 0.3605, 0.8653, 0.3605, 0.8653, 0.3605, 0.8654, 0.3579, 0.8655, 0.3579, 0.8656, 0.3579, 0.8656, 0.3579, 0.8655, 0.1977, 0.8658, 0.1976, 0.8658, 0.1976, 0.8658, 0.1977, 0.8658, 0.1976, 0.8656, 0.1976, 0.8658, 0.1976, 0.8658, 0.1976, 0.8656, 0.1977, 0.8658, 0.1977, 0.8656, 0.1977, 0.8656, 0.1977, 0.8658, 0.1977, 0.8656, 0.1976, 0.8656, 0.1976, 0.8656, 0.1977, 0.8656, 0.1978, 0.8656, 0.1977, 0.8656, 0.1977, 0.8656, 0.1978, 0.8656, 0.1977, 0.8658, 0.1977, 0.8656, 0.1977, 0.8656, 0.1977, 0.8658, 0.1978, 0.8656, 0.1978, 0.8658, 0.1978, 0.8658, 0.1978, 0.8656, 0.1978, 0.8658, 0.1977, 0.8658, 0.1977, 0.8658, 0.1978, 0.8658, 0.2097, 0.8657, 0.2097, 0.8655, 0.2097, 0.8655, 0.2097, 0.8657, 0.205, 0.8656, 0.205, 0.8657, 0.205, 0.8657, 0.205, 0.8656, 0.2051, 0.8656, 0.2051, 0.8657, 0.2051, 0.8657, 0.2051, 0.8656, 0.2095, 0.8657, 0.2095, 0.8655, 0.2095, 0.8655, 0.2095, 0.8657])
me_cube_007.materials.append(mat_pandamat_003)
me_cube_007.update()
me_cube_007.normals_split_custom_set([tuple(v) for v in zip(*[iter([-1.0, 0.0, 0.0, -1.0, 0.0, 0.0, -1.0, 0.0, 0.0, -1.0, 0.0, 0.0, 0.0, 1.0, 0.0, 0.0, 1.0, 0.0, 0.0, 1.0, 0.0, 0.0, 1.0, 0.0, 0.0, 0.0, -1.0, 0.0, 0.0, -1.0, 0.0, 0.0, -1.0, 0.0, 0.0, -1.0, 1.0, 0.0, 0.0, 1.0, 0.0, 0.0, 1.0, 0.0, 0.0, 1.0, 0.0, 0.0, 0.0, -1.0, 0.0, 0.0, -1.0, 0.0, 0.0, -1.0, 0.0, 0.0, -1.0, 0.0, 0.0, 1.0, 0.0, 0.0, 1.0, 0.0, 0.0, 1.0, 0.0, 0.0, 1.0, 0.0, 0.0, 0.0, 1.0, 0.0, 0.0, 1.0, 0.0, 0.0, 1.0, 0.0, 0.0, 1.0, -0.5774, 0.5773, 0.5773, -0.5774, 0.5773, 0.5773, -0.5774, 0.5773, 0.5773, -0.5774, 0.5773, -0.5773, -0.5774, 0.5773, -0.5773, -0.5774, 0.5773, -0.5773, 0.5774, 0.5773, -0.5773, 0.5774, 0.5773, -0.5773, 0.5774, 0.5773, -0.5773, 0.5774, 0.5773, 0.5773, 0.5774, 0.5773, 0.5773, 0.5774, 0.5773, 0.5773, -0.5773, -0.5773, 0.5774, -0.5773, -0.5773, 0.5774, -0.5773, -0.5773, 0.5774, -0.5774, 0.5773, 0.5773, -0.5774, 0.5773, 0.5773, -0.5774, 0.5773, 0.5773, -0.5773, -0.5773, -0.5774, -0.5773, -0.5773, -0.5774, -0.5773, -0.5773, -0.5774, -0.5774, 0.5773, -0.5773, -0.5774, 0.5773, -0.5773, -0.5774, 0.5773, -0.5773, 0.5774, 0.5773, -0.5773, 0.5774, 0.5773, -0.5773, 0.5774, 0.5773, -0.5773, 0.5773, -0.5773, -0.5774, 0.5773, -0.5773, -0.5774, 0.5773, -0.5773, -0.5774, 0.5773, -0.5773, 0.5774, 0.5773, -0.5773, 0.5774, 0.5773, -0.5773, 0.5774, 0.5774, 0.5773, 0.5773, 0.5774, 0.5773, 0.5773, 0.5774, 0.5773, 0.5773, -0.7071, 0.7071, 0.0, -0.7071, 0.7071, 0.0, -0.7071, 0.7071, 0.0, -0.7071, 0.7071, 0.0, 0.7071, 0.7071, 0.0, 0.7071, 0.7071, 0.0, 0.7071, 0.7071, 0.0, 0.7071, 0.7071, 0.0, 0.0, 0.7071, 0.7071, 0.0, 0.7071, 0.7071, 0.0, 0.7071, 0.7071, 0.0, 0.7071, 0.7071, 0.0, 0.7071, -0.7071, 0.0, 0.7071, -0.7071, 0.0, 0.7071, -0.7071, 0.0, 0.7071, -0.7071, -0.7071, 0.0, -0.7071, -0.7071, 0.0, -0.7071, -0.7071, 0.0, -0.7071, -0.7071, 0.0, -0.7071, -0.7071, -0.7071, 0.0, -0.7071, -0.7071, 0.0, -0.7071, -0.7071, 0.0, -0.7071, -0.7071, 0.0, -0.7071, 0.7071, 0.0, -0.7071, 0.7071, 0.0, -0.7071, 0.7071, 0.0, -0.7071, 0.7071, 0.0, -0.7071, 0.0, 0.7071, -0.7071, 0.0, 0.7071, -0.7071, 0.0, 0.7071, -0.7071, 0.0, 0.7071, 0.7071, 0.0, -0.7071, 0.7071, 0.0, -0.7071, 0.7071, 0.0, -0.7071, 0.7071, 0.0, -0.7071, 0.7071, -0.7071, 0.0, 0.7071, -0.7071, 0.0, 0.7071, -0.7071, 0.0, 0.7071, -0.7071, 0.0, 0.7071, 0.7071, 0.0, 0.7071, 0.7071, 0.0, 0.7071, 0.7071, 0.0, 0.7071, 0.7071, 0.0, 0.7071, 0.0, 0.7071, 0.7071, 0.0, 0.7071, 0.7071, 0.0, 0.7071, 0.7071, 0.0, 0.7071, 0.0, 0.7071, 0.7071, 0.0, 0.7071, 0.7071, 0.0, 0.7071, 0.7071, 0.0, 0.7071, 0.7071, 0.0, 0.7071, -0.7071, 0.0, 0.7071, -0.7071, 0.0, 0.7071, -0.7071, 0.0, 0.7071, -0.7071, 0.0, -0.7071, -0.7071, 0.0, -0.7071, -0.7071, 0.0, -0.7071, -0.7071, 0.0, -0.7071, -0.7071, 0.0, -0.7071, 0.7071, 0.0, -0.7071, 0.7071, 0.0, -0.7071, 0.7071, 0.0, -0.7071, 0.7071])] * 3)])
me_cube_008 = bpy.data.meshes.new('Cube.008')
me_cube_008.from_pydata([(-33.15, 15.7, 31.52), (-32.45, 27.22, 31.52), (-33.15, 26.52, 31.52), (-33.15, 15.7, -31.52), (-32.45, 26.52, -32.22), (-33.15, 26.52, -31.52), (32.45, 27.22, -31.52), (33.15, 26.52, -31.52), (33.15, 15.7, -31.52), (32.45, 15.7, 32.22), (32.45, 26.52, 32.22), (-32.45, 27.92, 32.22), (-33.15, 27.92, 31.52), (-32.45, 52.04, 32.22), (-33.15, 27.92, -31.52), (-32.45, 52.04, -32.22), (-32.45, 52.74, -31.52), (32.45, 52.04, -32.22), (32.45, 27.92, -32.22), (32.45, 27.22, 31.52), (32.45, 52.04, 32.22), (32.45, 15.7, -32.22), (32.45, 87.04, -32.22), (33.15, 87.04, -31.52), (33.85, 87.74, -32.92), (44.19, 15.7, -43.37), (44.89, 15.7, -42.67), (44.19, 15.0, -42.67), (44.19, 87.04, -43.37), (44.19, 87.74, -42.67), (33.85, 15.7, 32.22), (33.85, 87.04, 32.22), (44.89, 15.7, 31.52), (44.19, 15.7, 32.22), (44.19, 87.74, 31.52), (44.19, 87.04, 32.22), (-33.15, 15.7, -31.52), (-33.85, 15.0, -32.92), (-33.85, 87.74, -32.92), (-33.15, 87.04, -31.52), (-44.19, 15.7, -43.37), (-44.19, 15.0, -42.67), (-44.19, 87.04, -43.37), (-44.19, 87.74, -42.67), (-33.85, 15.7, 32.22), (-33.85, 87.04, 32.22), (-44.89, 15.7, 31.52), (-44.19, 87.04, 32.22), (-44.19, 87.74, 31.52), (37.16, 0.07745, 29.37), (37.16, 15.08, 29.37), (37.16, 0.07745, 25.62), (37.16, 15.08, 25.62), (40.91, 0.07745, 29.37), (40.91, 15.08, 29.37), (40.91, 0.07745, 25.62), (40.91, 15.08, 25.62), (-37.16, 0.07745, 29.37), (-37.16, 15.08, 29.37), (-37.16, 0.07745, 25.62), (-37.16, 15.08, 25.62), (-40.91, 0.07745, 29.37), (-40.91, 15.08, 29.37), (-40.91, 0.07745, 25.62), (-40.91, 15.08, 25.62), (37.16, 0.07745, -40.52), (37.16, 15.08, -40.52), (37.16, 0.07745, -36.77), (37.16, 15.08, -36.77), (40.91, 0.07745, -40.52), (40.91, 15.08, -40.52), (40.91, 0.07745, -36.77), (40.91, 15.08, -36.77), (-37.16, 0.07745, -40.52), (-37.16, 15.08, -40.52), (-37.16, 0.07745, -36.77), (-37.16, 15.08, -36.77), (-40.91, 0.07745, -40.52), (-40.91, 15.08, -40.52), (-40.91, 0.07745, -36.77), (-40.91, 15.08, -36.77), (30.35, 55.65, -14.31), (30.35, 56.84, -12.66), (30.35, 86.81, -21.52), (30.35, 86.47, -19.51), (30.35, 54.05, -21.23), (30.35, 54.39, -23.24), (30.35, 85.21, -28.44), (30.35, 84.02, -30.09), (-30.35, 55.65, -14.31), (-30.35, 56.84, -12.66), (-30.35, 86.81, -21.52), (-30.35, 86.47, -19.51), (-30.35, 54.05, -21.23), (-30.35, 54.39, -23.24), (-30.35, 85.21, -28.44), (-30.35, 84.02, -30.09)], [], [(47, 48, 46, 44, 45), (2, 0, 9, 10), (21, 22, 39, 36), (12, 11, 13, 16, 14), (6, 10, 9, 8, 7), (34, 32, 33, 27, 26, 25, 28, 29), (42, 43, 29, 28, 25, 26, 27, 41, 40), (17, 15, 16, 13, 20), (19, 20, 13, 11, 12), (9, 0, 3, 8), (40, 46, 48, 43, 42), (2, 1, 4, 5, 3, 0), (82, 90, 89, 93, 94, 86, 85, 81), (10, 6, 7, 4, 1, 2), (39, 38, 45, 44, 37, 36), (3, 5, 4, 7, 8), (24, 23, 22, 21, 30, 31), (20, 19, 18, 17), (18, 14, 16, 15, 17), (12, 14, 18, 19), (21, 36, 37, 44, 46, 40, 41, 27, 33, 30), (38, 39, 22, 23, 24, 31, 35, 34, 29, 43, 48, 47, 45), (32, 34, 35, 31, 30, 33), (49, 50, 52, 51), (51, 52, 56, 55), (55, 56, 54, 53), (53, 54, 50, 49), (51, 55, 53, 49), (57, 59, 60, 58), (59, 63, 64, 60), (63, 61, 62, 64), (61, 57, 58, 62), (59, 57, 61, 63), (65, 67, 68, 66), (67, 71, 72, 68), (71, 69, 70, 72), (69, 65, 66, 70), (67, 65, 69, 71), (73, 74, 76, 75), (75, 76, 80, 79), (79, 80, 78, 77), (77, 78, 74, 73), (75, 79, 77, 73), (82, 81, 85, 86, 88, 87, 83, 84), (88, 96, 95, 91, 92, 84, 83, 87), (84, 92, 90, 82), (94, 93, 89, 90, 92, 91, 95, 96), (96, 88, 86, 94)])
me_cube_008.polygons.foreach_set('use_smooth', [True] * 48)
_k = set([(0, 2), (0, 3), (0, 9), (1, 2), (1, 4), (2, 10), (3, 5), (3, 8), (4, 5), (4, 7), (6, 7), (6, 10), (7, 8), (8, 9), (9, 10), (11, 12), (11, 13), (12, 14), (12, 19), (13, 16), (13, 20), (14, 16), (14, 18), (15, 16), (15, 17), (17, 18), (17, 20), (18, 19), (19, 20), (21, 22), (21, 30), (21, 36), (22, 23), (22, 39), (23, 24), (24, 31), (25, 26), (25, 28), (26, 27), (27, 33), (27, 41), (28, 29), (29, 34), (29, 43), (30, 31), (30, 33), (31, 35), (32, 33), (32, 34), (34, 35), (36, 37), (36, 39), (37, 44), (38, 39), (38, 45), (40, 41), (40, 42), (40, 46), (42, 43), (43, 48), (44, 45), (44, 46), (45, 47), (46, 48), (47, 48), (49, 50), (49, 51), (49, 53), (51, 52), (51, 55), (53, 54), (53, 55), (55, 56), (57, 58), (57, 59), (57, 61), (59, 60), (59, 63), (61, 62), (61, 63), (63, 64), (65, 66), (65, 67), (65, 69), (67, 68), (67, 71), (69, 70), (69, 71), (71, 72), (73, 74), (73, 75), (73, 77), (75, 76), (75, 79), (77, 78), (77, 79), (79, 80)])
me_cube_008.attributes.new('sharp_edge', 'BOOLEAN', 'EDGE').data.foreach_set('value', [ (min(e.vertices), max(e.vertices)) in _k for e in me_cube_008.edges])
_uv = me_cube_008.uv_layers.new(name='UVMap')
_uv.uv.foreach_set('vector', [0.3667, 0.8604, 0.3667, 0.8604, 0.3672, 0.8603, 0.3668, 0.8602, 0.3668, 0.8604, 0.3581, 0.8655, 0.358, 0.8655, 0.3605, 0.8653, 0.3605, 0.8653, 0.3669, 0.8603, 0.3669, 0.8605, 0.3634, 0.8654, 0.3634, 0.8652, 0.1976, 0.8656, 0.1976, 0.8656, 0.2097, 0.8657, 0.1977, 0.8658, 0.1976, 0.8658, 0.3581, 0.8655, 0.3581, 0.8656, 0.3581, 0.8656, 0.3581, 0.8655, 0.3581, 0.8655, 0.3675, 0.8605, 0.3663, 0.8605, 0.3663, 0.8605, 0.3674, 0.8603, 0.3674, 0.8603, 0.3674, 0.8603, 0.3675, 0.8603, 0.3675, 0.8603, 0.3673, 0.8549, 0.3673, 0.8549, 0.3673, 0.8551, 0.3673, 0.8551, 0.3671, 0.8551, 0.3671, 0.8551, 0.3671, 0.8551, 0.3671, 0.8549, 0.3671, 0.8549, 0.205, 0.8656, 0.205, 0.8657, 0.2098, 0.8657, 0.2097, 0.8657, 0.2097, 0.8655, 0.2095, 0.8655, 0.2097, 0.8655, 0.2097, 0.8657, 0.2095, 0.8657, 0.2095, 0.8657, 0.3647, 0.8654, 0.358, 0.8655, 0.358, 0.8656, 0.3581, 0.8655, 0.3672, 0.8605, 0.3672, 0.8603, 0.3674, 0.8603, 0.3674, 0.8605, 0.3674, 0.8605, 0.3581, 0.8655, 0.3581, 0.8655, 0.3581, 0.8656, 0.3581, 0.8656, 0.358, 0.8656, 0.358, 0.8655, 0.2616, 0.8641, 0.2616, 0.8639, 0.2616, 0.8639, 0.2616, 0.8639, 0.2616, 0.8639, 0.2616, 0.8641, 0.2616, 0.8641, 0.2616, 0.8641, 0.3605, 0.8653, 0.3581, 0.8655, 0.3581, 0.8655, 0.3579, 0.8656, 0.3605, 0.8654, 0.3605, 0.8654, 0.3634, 0.8654, 0.3634, 0.8654, 0.3632, 0.8654, 0.3663, 0.8603, 0.3634, 0.8652, 0.3634, 0.8652, 0.358, 0.8656, 0.3581, 0.8656, 0.3579, 0.8656, 0.3581, 0.8655, 0.3579, 0.8655, 0.3631, 0.8654, 0.3631, 0.8654, 0.3631, 0.8654, 0.3631, 0.8652, 0.3632, 0.8652, 0.3669, 0.8604, 0.1978, 0.8658, 0.1977, 0.8658, 0.1977, 0.8656, 0.1978, 0.8656, 0.2051, 0.8656, 0.1976, 0.8658, 0.1977, 0.8658, 0.205, 0.8657, 0.205, 0.8656, 0.1976, 0.8656, 0.2051, 0.8657, 0.2051, 0.8656, 0.2095, 0.8655, 0.3664, 0.8605, 0.3664, 0.8603, 0.3664, 0.8603, 0.3663, 0.8603, 0.3672, 0.8603, 0.3671, 0.8549, 0.3665, 0.8603, 0.3665, 0.8605, 0.3663, 0.8605, 0.3663, 0.8605, 0.3668, 0.8605, 0.3668, 0.8605, 0.3669, 0.8605, 0.3669, 0.8605, 0.3669, 0.8605, 0.3669, 0.8604, 0.367, 0.8604, 0.367, 0.8604, 0.367, 0.8605, 0.3667, 0.8605, 0.3667, 0.8604, 0.3667, 0.8604, 0.3668, 0.8604, 0.3674, 0.8605, 0.367, 0.8604, 0.367, 0.8604, 0.3669, 0.8604, 0.3669, 0.8602, 0.3674, 0.8605, 0.3931, 0.8608, 0.3931, 0.8608, 0.3931, 0.8608, 0.3931, 0.8608, 0.3982, 0.853, 0.3982, 0.853, 0.3981, 0.853, 0.3981, 0.853, 0.3977, 0.8583, 0.3977, 0.8584, 0.3977, 0.8584, 0.3977, 0.8583, 0.3981, 0.853, 0.3981, 0.853, 0.3982, 0.853, 0.3982, 0.853, 0.3981, 0.8583, 0.3981, 0.8583, 0.3981, 0.8583, 0.3981, 0.8583, 0.3931, 0.8611, 0.3931, 0.8611, 0.3931, 0.8611, 0.3931, 0.8611, 0.3982, 0.853, 0.3982, 0.853, 0.3982, 0.853, 0.3982, 0.853, 0.3931, 0.8611, 0.3931, 0.8611, 0.3931, 0.8611, 0.3931, 0.8611, 0.3981, 0.853, 0.3981, 0.853, 0.3981, 0.853, 0.3981, 0.853, 0.3982, 0.8584, 0.3981, 0.8584, 0.3981, 0.8583, 0.3982, 0.8583, 0.3931, 0.8607, 0.3931, 0.8607, 0.3931, 0.8608, 0.3931, 0.8608, 0.3982, 0.853, 0.3982, 0.853, 0.3982, 0.853, 0.3982, 0.853, 0.3931, 0.861, 0.3931, 0.861, 0.3931, 0.8611, 0.3931, 0.8611, 0.3981, 0.853, 0.3981, 0.853, 0.3981, 0.853, 0.3981, 0.853, 0.3981, 0.8583, 0.3981, 0.8583, 0.3981, 0.8584, 0.3981, 0.8584, 0.3931, 0.8609, 0.3931, 0.8609, 0.3931, 0.8609, 0.3931, 0.8609, 0.3981, 0.853, 0.3981, 0.853, 0.3981, 0.853, 0.3981, 0.853, 0.3977, 0.8583, 0.3977, 0.8584, 0.3977, 0.8584, 0.3977, 0.8583, 0.3981, 0.853, 0.3981, 0.853, 0.3981, 0.853, 0.3981, 0.853, 0.3981, 0.8584, 0.3981, 0.8583, 0.3981, 0.8583, 0.3981, 0.8584, 0.2718, 0.8535, 0.2718, 0.8535, 0.2718, 0.8535, 0.2718, 0.8535, 0.2718, 0.8536, 0.2718, 0.8536, 0.2718, 0.8536, 0.2718, 0.8536, 0.2718, 0.8536, 0.2719, 0.8535, 0.2735, 0.864, 0.2735, 0.864, 0.2735, 0.864, 0.2735, 0.8638, 0.2735, 0.8638, 0.2718, 0.8536, 0.2735, 0.8638, 0.2735, 0.864, 0.2734, 0.864, 0.2734, 0.8638, 0.2719, 0.8536, 0.2719, 0.8536, 0.2719, 0.8536, 0.2718, 0.8536, 0.2718, 0.8535, 0.2719, 0.8535, 0.2719, 0.8535, 0.2719, 0.8535, 0.2736, 0.8638, 0.2736, 0.864, 0.2735, 0.864, 0.2735, 0.8638])
me_cube_008.materials.append(mat_pandamat_004)
me_cube_008.update()
me_cube_008.normals_split_custom_set([tuple(v) for v in zip(*[iter([-0.06562, -0.004413, 0.9978, -0.06562, -0.004413, 0.9978, -0.06562, -0.004413, 0.9978, -0.06562, -0.004413, 0.9978, -0.06562, -0.004413, 0.9978, -0.01067, 0.0, 0.9999, -0.01067, 0.0, 0.9999, -0.01067, 0.0, 0.9999, -0.01067, 0.0, 0.9999, 0.01067, 0.0, 0.9999, 0.01067, 0.0, 0.9999, 0.01067, 0.0, 0.9999, 0.01067, 0.0, 0.9999, -0.9996, 0.02844, 0.005568, -0.9996, 0.02844, 0.005568, -0.9996, 0.02844, 0.005568, -0.9996, 0.02844, 0.005568, -0.9996, 0.02844, 0.005568, 0.9994, 0.03131, 0.01098, 0.9994, 0.03131, 0.01098, 0.9994, 0.03131, 0.01098, 0.9994, 0.03131, 0.01098, 0.9994, 0.03131, 0.01098, 1.0, -2.111e-08, -0.004606, 1.0, -2.111e-08, -0.004606, 1.0, -2.111e-08, -0.004606, 1.0, -2.111e-08, -0.004606, 1.0, -2.111e-08, -0.004606, 1.0, -2.111e-08, -0.004606, 1.0, -2.111e-08, -0.004606, 1.0, -2.111e-08, -0.004606, 3.811e-05, -3.811e-05, -1.0, 3.811e-05, -3.811e-05, -1.0, 3.811e-05, -3.811e-05, -1.0, 3.811e-05, -3.811e-05, -1.0, 3.811e-05, -3.811e-05, -1.0, 3.811e-05, -3.811e-05, -1.0, 3.811e-05, -3.811e-05, -1.0, 3.811e-05, -3.811e-05, -1.0, 3.811e-05, -3.811e-05, -1.0, 0.005393, 1.0, 0.0, 0.005393, 1.0, 0.0, 0.005393, 1.0, 0.0, 0.005393, 1.0, 0.0, 0.005393, 1.0, 0.0, 0.005159, -0.02875, 0.9996, 0.005159, -0.02875, 0.9996, 0.005159, -0.02875, 0.9996, 0.005159, -0.02875, 0.9996, 0.005159, -0.02875, 0.9996, 0.0, -1.0, -2.92e-08, 0.0, -1.0, -2.92e-08, 0.0, -1.0, -2.92e-08, 0.0, -1.0, -2.92e-08, -1.0, 0.004858, -0.004674, -1.0, 0.004858, -0.004674, -1.0, 0.004858, -0.004674, -1.0, 0.004858, -0.004674, -1.0, 0.004858, -0.004674, -0.998, 0.06285, -0.0003471, -0.998, 0.06285, -0.0003471, -0.998, 0.06285, -0.0003471, -0.998, 0.06285, -0.0003471, -0.998, 0.06285, -0.0003471, -0.998, 0.06285, -0.0003471, 0.6623, -0.3968, 0.6356, -0.6623, -0.3968, 0.6356, -0.7071, -0.6889, 0.1594, -0.7071, -0.6889, 0.1594, -0.6623, -0.6356, -0.3968, 0.6623, -0.6356, -0.3968, 0.7071, -0.6889, 0.1594, 0.7071, -0.6889, 0.1594, 0.0, 1.0, -2.306e-09, 0.0, 1.0, -2.306e-09, 0.0, 1.0, -2.306e-09, 0.0, 1.0, -2.306e-09, 0.0, 1.0, -2.306e-09, 0.0, 1.0, -2.306e-09, 0.9999, 1.662e-08, 0.01098, 0.9999, 1.662e-08, 0.01098, 0.9999, 1.662e-08, 0.01098, 0.9999, 1.662e-08, 0.01098, 0.9999, 1.662e-08, 0.01098, 0.9999, 1.662e-08, 0.01098, 0.0, -0.03232, -0.9995, 0.0, -0.03232, -0.9995, 0.0, -0.03232, -0.9995, 0.0, -0.03232, -0.9995, 0.0, -0.03232, -0.9995, -0.9997, 0.009709, 0.02167, -0.9997, 0.009709, 0.02167, -0.9997, 0.009709, 0.02167, -0.9997, 0.009709, 0.02167, -0.9997, 0.009709, 0.02167, -0.9997, 0.009709, 0.02167, 1.0, 0.0, 0.0, 1.0, 0.0, 0.0, 1.0, 0.0, 0.0, 1.0, 0.0, 0.0, -0.01088, -0.01427, -0.9998, -0.01088, -0.01427, -0.9998, -0.01088, -0.01427, -0.9998, -0.01088, -0.01427, -0.9998, -0.01088, -0.01427, -0.9998, -0.005365, -1.0, -0.005522, -0.005365, -1.0, -0.005522, -0.005365, -1.0, -0.005522, -0.005365, -1.0, -0.005522, -0.02076, -0.9994, 0.02624, -0.02076, -0.9994, 0.02624, -0.02076, -0.9994, 0.02624, -0.02076, -0.9994, 0.02624, -0.02076, -0.9994, 0.02624, -0.02076, -0.9994, 0.02624, -0.02076, -0.9994, 0.02624, -0.02076, -0.9994, 0.02624, -0.02076, -0.9994, 0.02624, -0.02076, -0.9994, 0.02624, 0.0, 0.9996, 0.02691, 0.0, 0.9996, 0.02691, 0.0, 0.9996, 0.02691, 0.0, 0.9996, 0.02691, 0.0, 0.9996, 0.02691, 0.0, 0.9996, 0.02691, 0.0, 0.9996, 0.02691, 0.0, 0.9996, 0.02691, 0.0, 0.9996, 0.02691, 0.0, 0.9996, 0.02691, 0.0, 0.9996, 0.02691, 0.0, 0.9996, 0.02691, 0.0, 0.9996, 0.02691, 0.06562, 0.0003204, 0.9978, 0.06562, 0.0003204, 0.9978, 0.06562, 0.0003204, 0.9978, 0.06562, 0.0003204, 0.9978, 0.06562, 0.0003204, 0.9978, 0.06562, 0.0003204, 0.9978, -1.0, 0.0, 0.0, -1.0, 0.0, 0.0, -1.0, 0.0, 0.0, -1.0, 0.0, 0.0, 0.0, 0.0, -1.0, 0.0, 0.0, -1.0, 0.0, 0.0, -1.0, 0.0, 0.0, -1.0, 1.0, 0.0, 0.0, 1.0, 0.0, 0.0, 1.0, 0.0, 0.0, 1.0, 0.0, 0.0, 0.0, 0.0, 1.0, 0.0, 0.0, 1.0, 0.0, 0.0, 1.0, 0.0, 0.0, 1.0, 0.0, -1.0, 0.0, 0.0, -1.0, 0.0, 0.0, -1.0, 0.0, 0.0, -1.0, 0.0, 1.0, 0.0, 0.0, 1.0, 0.0, 0.0, 1.0, 0.0, 0.0, 1.0, 0.0, 0.0, 0.0, 0.0, -1.0, 0.0, 0.0, -1.0, 0.0, 0.0, -1.0, 0.0, 0.0, -1.0, -1.0, 0.0, 0.0, -1.0, 0.0, 0.0, -1.0, 0.0, 0.0, -1.0, 0.0, 0.0, 0.0, 0.0, 1.0, 0.0, 0.0, 1.0, 0.0, 0.0, 1.0, 0.0, 0.0, 1.0, 0.0, -1.0, 0.0, 0.0, -1.0, 0.0, 0.0, -1.0, 0.0, 0.0, -1.0, 0.0, -1.0, 0.0, 0.0, -1.0, 0.0, 0.0, -1.0, 0.0, 0.0, -1.0, 0.0, 0.0, 0.0, 0.0, 1.0, 0.0, 0.0, 1.0, 0.0, 0.0, 1.0, 0.0, 0.0, 1.0, 1.0, 0.0, 0.0, 1.0, 0.0, 0.0, 1.0, 0.0, 0.0, 1.0, 0.0, 0.0, 0.0, 0.0, -1.0, 0.0, 0.0, -1.0, 0.0, 0.0, -1.0, 0.0, 0.0, -1.0, 0.0, -1.0, 0.0, 0.0, -1.0, 0.0, 0.0, -1.0, 0.0, 0.0, -1.0, 0.0, 1.0, 0.0, 0.0, 1.0, 0.0, 0.0, 1.0, 0.0, 0.0, 1.0, 0.0, 0.0, 0.0, 0.0, 1.0, 0.0, 0.0, 1.0, 0.0, 0.0, 1.0, 0.0, 0.0, 1.0, -1.0, 0.0, 0.0, -1.0, 0.0, 0.0, -1.0, 0.0, 0.0, -1.0, 0.0, 0.0, 0.0, 0.0, -1.0, 0.0, 0.0, -1.0, 0.0, 0.0, -1.0, 0.0, 0.0, -1.0, 0.0, -1.0, 0.0, 0.0, -1.0, 0.0, 0.0, -1.0, 0.0, 0.0, -1.0, 0.0, 0.6623, -0.3968, 0.6356, 0.7071, -0.6889, 0.1594, 0.7071, -0.6889, 0.1594, 0.6623, -0.6356, -0.3968, 0.6623, 0.3968, -0.6356, 0.7071, 0.6889, -0.1594, 0.7071, 0.6889, -0.1594, 0.6623, 0.6356, 0.3968, 0.6623, 0.3968, -0.6356, -0.6623, 0.3968, -0.6356, -0.7071, 0.6889, -0.1594, -0.7071, 0.6889, -0.1594, -0.6623, 0.6356, 0.3968, 0.6623, 0.6356, 0.3968, 0.7071, 0.6889, -0.1594, 0.7071, 0.6889, -0.1594, 0.6623, 0.6356, 0.3968, -0.6623, 0.6356, 0.3968, -0.6623, -0.3968, 0.6356, 0.6623, -0.3968, 0.6356, -0.6623, -0.6356, -0.3968, -0.7071, -0.6889, 0.1594, -0.7071, -0.6889, 0.1594, -0.6623, -0.3968, 0.6356, -0.6623, 0.6356, 0.3968, -0.7071, 0.6889, -0.1594, -0.7071, 0.6889, -0.1594, -0.6623, 0.3968, -0.6356, -0.6623, 0.3968, -0.6356, 0.6623, 0.3968, -0.6356, 0.6623, -0.6356, -0.3968, -0.6623, -0.6356, -0.3968])] * 3)])

# ---- objects
ob_backcushion = bpy.data.objects.new('BackCushion', me_cube_165)
ob_legs = bpy.data.objects.new('Legs', me_cube_001)
ob_frame = bpy.data.objects.new('Frame', me_cube_003)
ob_seatcushion = bpy.data.objects.new('SeatCushion', me_cube_007)
ob_sofacollider = bpy.data.objects.new('SofaCollider', me_cube_008)

# ---- transforms, parenting, visibility, modifiers, constraints
ob_backcushion.location = (0.0, 0.0, 0.0)
ob_backcushion.rotation_euler = (1.571, -0.0, 0.0)
ob_backcushion.scale = (0.01, 0.01, 0.01)
ob_backcushion.color = (0.8, 0.8, 0.8, 1.0)
ob_legs.location = (0.0, 0.0, 0.0)
ob_legs.rotation_euler = (1.571, -0.0, 0.0)
ob_legs.scale = (0.01, 0.01, 0.01)
ob_legs.color = (0.8, 0.8, 0.8, 1.0)
ob_frame.location = (0.0, 0.0, 0.0)
ob_frame.rotation_euler = (1.571, -0.0, 0.0)
ob_frame.scale = (0.01, 0.01, 0.01)
ob_frame.color = (0.8, 0.8, 0.8, 1.0)
ob_seatcushion.location = (0.0, 0.0, 0.0)
ob_seatcushion.rotation_euler = (1.571, -0.0, 0.0)
ob_seatcushion.scale = (0.01, 0.01, 0.01)
ob_seatcushion.color = (0.8, 0.8, 0.8, 1.0)
ob_sofacollider.location = (0.0, 0.0, 0.0)
ob_sofacollider.rotation_euler = (1.571, -0.0, 0.0)
ob_sofacollider.scale = (0.01, 0.01, 0.01)
ob_sofacollider.color = (0.8, 0.8, 0.8, 1.0)

# ---- collection membership
col_collection.objects.link(ob_backcushion)
col_collection.objects.link(ob_legs)
col_collection.objects.link(ob_frame)
col_collection.objects.link(ob_seatcushion)
col_collection.objects.link(ob_sofacollider)

# ---- scene / render settings (as saved in the file)
scene.frame_start = 1; scene.frame_end = 250; scene.frame_set(1)
scene.render.engine = 'BLENDER_EEVEE_NEXT'
bpy.context.view_layer.update()

# ---- added for rendering (the .blend has no active camera and no usable light): camera, sun
cam_auto = bpy.data.cameras.new('AutoCamera')
cam_auto.lens = 50.0
cam_auto.sensor_width = 36.0
cam_auto.clip_end = 1000.0
ob_auto_camera = bpy.data.objects.new('AutoCamera', cam_auto)
scene.collection.objects.link(ob_auto_camera)
ob_auto_camera.location = (1.36457, -1.58174, 1.53904)
ob_auto_camera.rotation_euler = (1.09748, -7.21219e-08, 0.694738)
scene.camera = ob_auto_camera
light_auto_sun = bpy.data.lights.new('AutoSun', 'SUN')
light_auto_sun.energy = 3.0
light_auto_sun.angle = 0.0523599
ob_auto_sun = bpy.data.objects.new('AutoSun', light_auto_sun)
scene.collection.objects.link(ob_auto_sun)
ob_auto_sun.rotation_euler = (0.872665, 0.174533, 0.523599)
bpy.context.view_layer.update()
